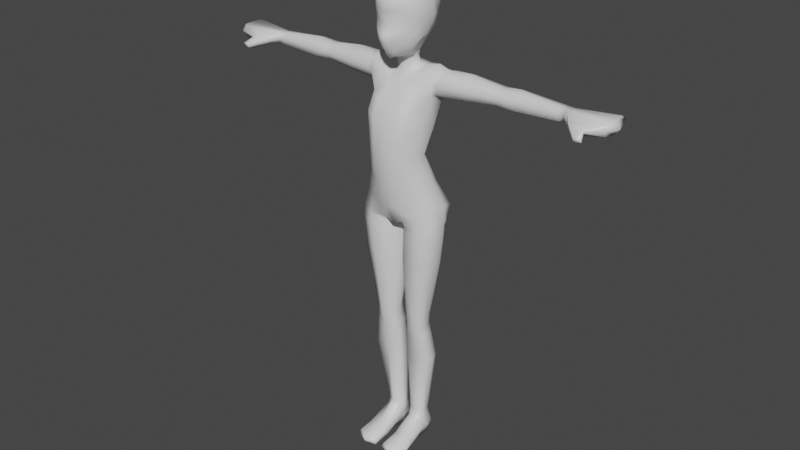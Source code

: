 # Source: Player.blend  (saved by Blender 3.3.6; exported with 4.5.12 LTS)
import bpy
from mathutils import Matrix  # noqa: F401  (used for matrix-valued properties, if any)

bpy.ops.wm.read_factory_settings(use_empty=True)
scene = bpy.context.scene
scene.name = 'Scene'

# ---- collections
col_collection = bpy.data.collections.new('Collection'); scene.collection.children.link(col_collection)

# ---- materials (node trees are filled in below, after node groups)
mat_material = bpy.data.materials.new('Material')
mat_material.alpha_threshold = 0.0
mat_material.use_transparent_shadow = False
mat_material.line_color = (0.0, 0.0, 0.0, 1.0)

# ---- material node trees
mat_material.use_nodes = True; mat_material.node_tree.nodes.clear()
_N = mat_material.node_tree.nodes; _L = mat_material.node_tree.links
n0 = _N.new('ShaderNodeOutputMaterial'); n0.name = 'Material Output'; n0.location = (300, 300)
n1 = _N.new('ShaderNodeBsdfPrincipled'); n1.name = 'Principled BSDF'; n1.location = (10, 300)
n1.distribution = 'GGX'
n1.subsurface_method = 'BURLEY'
n1.inputs[2].default_value = 0.4
n1.inputs[3].default_value = 1.45
n1.inputs[27].default_value = (0.0, 0.0, 0.0, 1.0)
n1.inputs[28].default_value = 1.0
_L.new(n1.outputs[0], n0.inputs[0])
n0.is_active_output = True

# ---- world
world_world = bpy.data.worlds.new('World'); scene.world = world_world
world_world.use_nodes = True; world_world.node_tree.nodes.clear()
_N = world_world.node_tree.nodes; _L = world_world.node_tree.links
n0 = _N.new('ShaderNodeOutputWorld'); n0.name = 'World Output'; n0.location = (300, 300)
n1 = _N.new('ShaderNodeBackground'); n1.name = 'Background'; n1.location = (10, 300)
n1.inputs[0].default_value = (0.05088, 0.05088, 0.05088, 1.0)
_L.new(n1.outputs[0], n0.inputs[0])
n0.is_active_output = True
world_world.color = (0.05088, 0.05088, 0.05088)
world_world.use_sun_shadow = False
world_world.sun_shadow_jitter_overblur = 0.0

# ---- meshes
me_cube = bpy.data.meshes.new('Cube')
me_cube.from_pydata([(0.06097, 0.03437, 0.001042), (0.06725, -0.04068, 0.002918), (0.02633, 0.03135, 0.0006572), (0.0266, -0.04566, 0.001026), (0.1205, 0.02755, 0.7784), (0.1218, -0.05674, 0.7954), (0.0, 0.03871, 0.7755), (0.0, -0.07765, 0.7712), (0.03263, -0.07331, 0.7821), (0.02483, 0.03827, 0.767), (0.03136, -0.06638, 0.7479), (0.02444, 0.03751, 0.7355), (0.1163, 0.0231, 0.7514), (0.1222, -0.06329, 0.7497), (0.118, 0.02314, 0.7685), (0.122, -0.05999, 0.777), (0.03263, -0.0653, 0.7627), (0.02719, 0.0347, 0.7542), (0.06291, 0.02424, 0.06939), (0.02107, 0.02467, 0.06841), (0.01969, -0.02449, 0.06512), (0.06896, -0.01969, 0.0682), (0.02799, -0.04734, 0.451), (0.02717, -0.0429, 0.3998), (0.02872, -0.04444, 0.421), (0.02743, 0.01624, 0.3942), (0.03291, 0.01245, 0.4592), (0.03075, 0.01113, 0.4222), (0.07945, 0.008221, 0.3927), (0.08032, 0.00457, 0.4599), (0.07565, 0.00461, 0.4216), (0.08468, -0.04527, 0.3974), (0.08635, -0.04745, 0.4581), (0.0828, -0.04738, 0.4225), (0.0849, -0.1351, -0.0007118), (0.01572, -0.1471, -0.002115), (0.08505, -0.1351, 0.02019), (0.01802, -0.1464, 0.02098), (0.07566, -0.01551, 0.03644), (0.01731, -0.04957, 0.02525), (0.02162, 0.02858, 0.0328), (0.06757, 0.03305, 0.03619), (0.09204, -0.139, 0.009849), (0.01341, -0.1517, 0.01049), (0.01766, -0.01245, 0.08854), (0.06138, 0.02226, 0.08836), (0.02319, 0.02314, 0.08851), (0.06777, -0.01317, 0.08737), (0.116, 0.04424, 0.8222), (0.1135, -0.05011, 0.8426), (0.0, 0.06341, 0.8104), (-1.333e-17, -0.102, 0.835), (0.02766, -0.1015, 0.8346), (0.02197, 0.07015, 0.806), (0.1073, 0.03168, 1.235), (0.1177, -0.02332, 1.234), (0.0, 0.04468, 1.221), (0.0, -0.06045, 1.192), (0.02431, -0.06043, 1.194), (0.02371, 0.04209, 1.219), (-5.506e-17, -0.006673, 0.982), (-6.527e-17, -0.1251, 0.9776), (0.02715, -0.1248, 0.9837), (0.02347, -0.006261, 0.9831), (0.06864, -0.01574, 0.9913), (0.07608, -0.07485, 0.9963), (-4.107e-17, 0.03154, 0.8954), (-4.607e-17, -0.1144, 0.9018), (0.02883, -0.1109, 0.907), (0.02653, 0.03369, 0.893), (0.09042, 0.007942, 0.9044), (0.09265, -0.06474, 0.9189), (0.0988, 0.03244, 1.17), (0.09746, -0.03202, 1.168), (0.0, 0.01763, 1.112), (0.0, -0.1128, 1.099), (0.0332, -0.1208, 1.101), (0.02407, 0.02359, 1.12), (0.3092, 0.03675, 1.183), (0.3098, 0.03583, 1.227), (0.3098, -0.008085, 1.185), (0.3099, -0.005184, 1.226), (0.0423, 0.04416, 0.001038), (0.04232, -0.04626, -4.079e-05), (0.04284, 0.03572, 0.06796), (0.08041, -0.07893, 0.7989), (0.07522, 0.04756, 0.7659), (0.04494, -0.03667, 0.07671), (0.07423, 0.04192, 0.7325), (0.08297, -0.08044, 0.7525), (0.07485, 0.04185, 0.7528), (0.08258, -0.07869, 0.7798), (0.0575, -0.06041, 0.4615), (0.05573, -0.05728, 0.4227), (0.05492, -0.05061, 0.3936), (0.05728, 0.0237, 0.4591), (0.05525, 0.02394, 0.4199), (0.0561, 0.03143, 0.3947), (0.04593, -0.1561, -0.001395), (0.04781, -0.1598, 0.0211), (0.04815, -0.1636, 0.01022), (0.04373, 0.05162, 0.03227), (0.04424, -0.02134, 0.09154), (0.04205, 0.03455, 0.088), (0.07323, -0.07778, 0.8417), (0.07359, 0.07269, 0.806), (0.06495, -0.05034, 1.214), (0.06053, 0.03971, 1.222), (0.04847, -0.008815, 0.9864), (0.05521, -0.1077, 0.9882), (0.06254, -0.09163, 0.9126), (0.06177, 0.02868, 0.8959), (0.05539, 0.02861, 1.134), (0.06693, -0.1029, 1.111), (0.06574, -0.0002033, 0.0003255), (0.01539, -0.008073, 0.7631), (0.02262, -0.004246, -0.0001602), (0.1333, -0.005121, 0.7864), (0.0, -0.00492, 0.7594), (0.1335, -0.01111, 0.7551), (0.01151, -0.00904, 0.7406), (0.01363, -0.008402, 0.7529), (0.1326, -0.009276, 0.7742), (0.06879, 0.003413, 0.06992), (0.01292, 0.00075, 0.06802), (0.08905, -0.02092, 0.4573), (0.08547, -0.02129, 0.423), (0.08957, -0.01988, 0.3965), (0.01893, -0.01879, 0.4013), (0.02206, -0.01988, 0.4231), (0.01995, -0.02046, 0.4491), (0.07512, 0.004893, 0.03439), (0.01693, -0.005822, 0.0361), (0.01326, 0.002044, 0.09109), (0.06633, 0.004226, 0.09198), (0.1292, 0.002402, 0.8346), (0.129, 0.003009, 1.245), (0.08328, -0.03902, 0.995), (0.1036, -0.02359, 0.9133), (0.1104, 0.003753, 1.158), (0.3101, 0.01675, 1.231), (0.3094, 0.01666, 1.177), (0.04241, -0.00327, 0.0001892), (0.0, -0.1085, 1.302), (0.1019, 0.04607, 1.201), (0.1101, -0.03865, 1.206), (0.0, 0.03522, 1.169), (0.0, -0.09221, 1.147), (0.03351, -0.09889, 1.149), (0.02601, 0.03809, 1.174), (0.309, 0.04928, 1.207), (0.3097, -0.01532, 1.206), (0.06107, 0.04331, 1.184), (0.06461, -0.07713, 1.163), (0.3036, -0.008363, 1.185), (0.09896, -0.01859, 1.245), (0.06067, -0.02262, 1.236), (0.08934, 0.02267, 1.247), (0.05423, 0.02521, 1.243), (0.1002, 0.003138, 1.254), (0.05611, 0.003069, 1.244), (0.02048, -0.02897, 1.222), (0.0, -0.03584, 1.22), (0.01845, 0.02153, 1.251), (0.0, 0.027, 1.254), (0.03212, 0.0004374, 1.241), (0.02369, -0.03022, 1.265), (0.0, -0.03813, 1.263), (0.01942, 0.0122, 1.275), (0.0, 0.01992, 1.279), (0.03289, -0.002625, 1.271), (0.02966, -0.03904, 1.283), (0.0, -0.04812, 1.274), (0.02255, 0.01442, 1.294), (0.0, 0.02585, 1.295), (0.03736, -0.002245, 1.286), (0.0, -0.0874, 1.273), (0.0, -0.1201, 1.341), (0.0, -0.1039, 1.369), (0.0, -0.1098, 1.405), (0.0, -0.1118, 1.438), (0.0, -0.08242, 1.48), (0.0, -0.04054, 1.495), (0.0, -0.002418, 1.502), (0.0, 0.04963, 1.481), (0.0, 0.0705, 1.455), (0.0, 0.07387, 1.426), (0.0, 0.07481, 1.389), (0.0, 0.05263, 1.343), (0.0301, -0.001844, 1.495), (0.05875, -0.002004, 1.476), (0.07838, -0.0005273, 1.44), (0.08178, 0.002245, 1.394), (0.07209, 0.002384, 1.36), (0.02985, -0.04045, 1.488), (0.02966, 0.04847, 1.469), (0.05652, 0.04519, 1.447), (0.05802, -0.04071, 1.469), (0.02729, -0.08169, 1.473), (0.04907, -0.07652, 1.455), (0.07642, -0.03722, 1.437), (0.06779, -0.06883, 1.431), (0.02177, -0.1068, 1.436), (0.03532, -0.1002, 1.436), (0.02129, -0.1066, 1.408), (0.01697, -0.09813, 1.373), (0.01281, -0.1163, 1.336), (0.01314, -0.1042, 1.305), (0.01735, -0.08155, 1.278), (0.039, -0.09743, 1.413), (0.03579, -0.08992, 1.381), (0.07105, -0.06275, 1.391), (0.07804, -0.02959, 1.394), (0.07208, -0.02835, 1.365), (0.07008, -0.03159, 1.334), (0.05413, -0.0584, 1.301), (0.0, -0.09795, 1.287), (0.01592, -0.09258, 1.293), (0.04982, -0.07596, 1.318), (0.06283, -0.06125, 1.343), (0.06542, -0.05935, 1.366), (0.03582, -0.09328, 1.323), (0.04368, -0.08895, 1.343), (0.04909, -0.08386, 1.36), (0.0, -0.1152, 1.318), (0.01204, -0.1111, 1.32), (0.02354, -0.1058, 1.327), (0.02662, -0.1047, 1.337), (0.02905, -0.1037, 1.351), (0.0, -0.114, 1.348), (0.01366, -0.1115, 1.346), (0.0, -0.09603, 1.462), (0.02407, -0.09369, 1.456), (0.04266, -0.0873, 1.447), (0.05446, -0.08161, 1.421), (0.05404, -0.07774, 1.387), (0.06157, -0.002919, 1.331), (0.04694, -0.002743, 1.306), (0.04971, -0.03803, 1.307), (0.0, -0.06715, 1.274), (0.02289, -0.05877, 1.277), (0.05069, -0.04743, 1.299), (0.0, 0.04388, 1.323), (0.0, 0.06357, 1.366), (0.03333, 0.06627, 1.446), (0.03787, 0.06444, 1.429), (0.04118, 0.06195, 1.399), (0.03768, 0.05528, 1.372), (0.03215, 0.04422, 1.349), (0.02646, 0.0327, 1.323), (0.07083, 0.03902, 1.416), (0.06926, 0.03611, 1.382), (0.06652, 0.0302, 1.356), (0.05388, 0.01994, 1.327), (0.04022, 0.01346, 1.306), (0.4887, 0.03998, 1.207), (0.4881, 0.03503, 1.221), (0.4825, -0.004869, 1.208), (0.4882, 0.003088, 1.224), (0.4884, 0.01779, 1.224), (0.4856, 0.01741, 1.184), (0.491, -0.00646, 1.19), (0.4873, 0.03628, 1.19), (0.5119, 0.04304, 1.207), (0.3047, -0.005235, 1.226), (0.3045, 0.03598, 1.227), (0.3028, 0.03666, 1.183), (0.3032, 0.01658, 1.177), (0.3051, 0.01662, 1.231), (0.3032, 0.04909, 1.207), (0.3042, -0.01554, 1.206), (0.2989, -0.005291, 1.226), (0.2956, 0.03657, 1.183), (0.2966, -0.008674, 1.185), (0.2986, 0.03614, 1.227), (0.2962, 0.01648, 1.177), (0.2995, 0.01647, 1.231), (0.2966, 0.04887, 1.207), (0.298, -0.01579, 1.206), (0.5009, 0.04074, 1.208), (0.4998, 0.03465, 1.22), (0.4965, -0.005172, 1.211), (0.4996, 0.00214, 1.224), (0.4996, 0.01715, 1.222), (0.4969, 0.01721, 1.186), (0.4973, -0.005617, 1.193), (0.5003, 0.0359, 1.192), (0.6366, 0.07037, 1.211), (0.5116, 0.03501, 1.219), (0.5036, -0.009363, 1.211), (0.5091, -0.002546, 1.225), (0.5108, 0.0165, 1.222), (0.5059, 0.01706, 1.187), (0.5057, -0.007039, 1.195), (0.513, 0.03661, 1.192), (0.5392, -0.03804, 1.196), (0.6396, 0.04726, 1.227), (0.6366, -0.03499, 1.211), (0.6392, -0.01972, 1.227), (0.6458, 0.01056, 1.226), (0.6379, 0.01734, 1.185), (0.6381, -0.02384, 1.191), (0.6379, 0.04952, 1.189), (0.6554, 0.01096, 1.205), (0.5385, -0.0395, 1.206), (0.5816, -0.03592, 1.184), (0.537, -0.03192, 1.186), (0.5818, -0.03774, 1.195), (0.584, -0.04114, 1.204), (0.5746, -0.07271, 1.18), (0.5747, -0.07284, 1.19), (0.5948, -0.06236, 1.175), (0.5732, -0.06081, 1.174), (0.5974, -0.07162, 1.182), (0.5939, -0.07274, 1.19), (0.1256, -0.02332, 1.233), (0.1094, 0.03423, 1.176), (0.1053, -0.02693, 1.173), (0.1221, 0.03035, 1.234), (0.1193, 0.005905, 1.163), (0.1407, 0.003331, 1.244), (0.1143, 0.0478, 1.205), (0.1175, -0.03846, 1.207), (0.1122, -0.02468, 1.174), (0.1353, 0.0323, 1.236), (0.1262, 0.007354, 1.166), (0.147, 0.004461, 1.243), (0.1244, 0.0499, 1.206), (0.124, -0.03847, 1.207), (0.1328, -0.02316, 1.234), (0.1179, 0.0352, 1.177), (0.01963, -0.09053, 0.0315), (0.07741, -0.09539, 0.03373), (0.01581, -0.09036, -0.0005885), (0.07883, -0.1007, -0.0008422), (0.08533, -0.08846, 0.01918), (0.01444, -0.09294, 0.01805), (0.04407, -0.09891, -0.002447), (0.04628, -0.0924, 0.03651), (0.09597, -0.03635, 0.3051), (0.01569, -0.02618, 0.3027), (0.09277, 0.0178, 0.3062), (0.02612, 0.02647, 0.3057), (0.05405, -0.03576, 0.2998), (0.05681, 0.05636, 0.306), (0.01477, -0.008701, 0.3035), (0.1065, -0.01243, 0.3107), (0.02113, 0.03854, 0.6504), (0.02318, -0.06066, 0.6534), (0.114, -0.06124, 0.6568), (0.1084, 0.01818, 0.6487), (0.0752, -0.07621, 0.6585), (0.06904, 0.04212, 0.6484), (0.009216, -0.01244, 0.6551), (0.1233, -0.01326, 0.6516), (-2.753e-17, 0.005075, 1.055), (-3.263e-17, -0.1233, 1.043), (0.02966, -0.1255, 1.047), (0.02449, 0.008985, 1.058), (0.08771, 0.005505, 1.073), (0.09041, -0.06332, 1.078), (0.06039, -0.1071, 1.055), (0.05269, 0.007053, 1.062), (0.09885, -0.02116, 1.074), (0.2006, -0.01776, 1.178), (0.1952, 0.04007, 1.235), (0.1992, 0.01264, 1.171), (0.2015, 0.01434, 1.244), (0.1922, 0.0552, 1.207), (0.2011, -0.02857, 1.206), (0.201, -0.01434, 1.232), (0.1911, 0.03763, 1.179), (0.3561, 0.01696, 1.237), (0.3565, -0.00314, 1.229), (0.3567, 0.03696, 1.18), (0.3562, 0.04714, 1.207), (0.3564, 0.03594, 1.23), (0.3569, -0.007749, 1.184), (0.3563, -0.01263, 1.207), (0.3572, 0.017, 1.17)], [], [(136, 54, 157, 159), (142, 116, 2, 82), (156, 155, 159, 160), (91, 85, 8, 16), (344, 97, 28, 341), (122, 117, 5, 15), (90, 86, 4, 14), (118, 115, 8, 7), (354, 119, 13, 349), (346, 127, 31, 339), (121, 120, 10, 16), (132, 116, 3, 39), (115, 121, 16, 8), (88, 90, 14, 12), (119, 122, 15, 13), (89, 91, 16, 10), (353, 130, 22, 348), (338, 331, 37, 99), (352, 88, 12, 350), (351, 89, 10, 348), (92, 22, 24, 93), (93, 24, 23, 94), (125, 32, 33, 126), (126, 33, 31, 127), (95, 29, 30, 96), (96, 30, 28, 97), (128, 23, 24, 129), (129, 24, 22, 130), (343, 94, 23, 340), (133, 124, 20, 44), (131, 123, 21, 38), (101, 84, 18, 41), (100, 99, 37, 43), (336, 333, 35, 43), (335, 332, 36, 42), (337, 334, 34, 98), (334, 335, 42, 34), (331, 336, 43, 37), (98, 100, 43, 35), (82, 101, 41, 0), (114, 131, 38, 1), (124, 132, 39, 20), (345, 133, 44, 340), (87, 102, 44, 20), (123, 134, 47, 21), (84, 103, 45, 18), (6, 50, 53, 9), (85, 104, 52, 8), (8, 52, 51, 7), (117, 135, 49, 5), (86, 105, 48, 4), (146, 56, 59, 149), (153, 106, 58, 148), (148, 58, 57, 147), (270, 154, 80, 151), (152, 107, 54, 144), (111, 108, 64, 70), (138, 137, 65, 71), (68, 62, 61, 67), (110, 109, 62, 68), (66, 60, 63, 69), (50, 66, 69, 53), (104, 110, 68, 52), (52, 68, 67, 51), (135, 138, 71, 49), (105, 111, 70, 48), (362, 112, 72, 359), (363, 139, 73, 360), (357, 76, 75, 356), (361, 113, 76, 357), (355, 74, 77, 358), (375, 376, 256, 255), (269, 265, 79, 150), (268, 264, 81, 140), (267, 266, 78, 141), (360, 73, 113, 361), (358, 77, 112, 362), (53, 69, 111, 105), (49, 71, 110, 104), (71, 65, 109, 110), (69, 63, 108, 111), (149, 59, 107, 152), (145, 55, 106, 153), (9, 53, 105, 86), (5, 49, 104, 85), (19, 46, 103, 84), (21, 47, 102, 87), (2, 40, 101, 82), (34, 42, 100, 98), (333, 337, 98, 35), (42, 36, 99, 100), (40, 19, 84, 101), (339, 31, 94, 343), (27, 96, 97, 25), (26, 95, 96, 27), (33, 93, 94, 31), (32, 92, 93, 33), (349, 13, 89, 351), (347, 11, 88, 352), (332, 338, 99, 36), (13, 15, 91, 89), (11, 17, 90, 88), (17, 9, 86, 90), (342, 25, 97, 344), (15, 5, 85, 91), (114, 142, 82, 0), (107, 158, 157, 54), (160, 159, 157, 158), (1, 83, 142, 114), (154, 267, 141, 80), (265, 268, 140, 79), (376, 372, 259, 256), (359, 72, 139, 363), (48, 70, 138, 135), (70, 64, 137, 138), (4, 48, 135, 117), (18, 45, 134, 123), (342, 46, 133, 345), (19, 40, 132, 124), (0, 41, 131, 114), (41, 18, 123, 131), (46, 19, 124, 133), (27, 129, 130, 26), (25, 128, 129, 27), (30, 126, 127, 28), (29, 125, 126, 30), (347, 26, 130, 353), (12, 14, 122, 119), (9, 17, 121, 115), (40, 2, 116, 132), (17, 11, 120, 121), (341, 28, 127, 346), (350, 12, 119, 354), (6, 9, 115, 118), (14, 4, 117, 122), (83, 3, 116, 142), (106, 55, 155, 156), (372, 373, 258, 259), (73, 145, 153, 113), (77, 149, 152, 112), (266, 269, 150, 78), (374, 375, 255, 262), (112, 152, 144, 72), (264, 270, 151, 81), (76, 148, 147, 75), (113, 153, 148, 76), (74, 146, 149, 77), (55, 136, 159, 155), (58, 106, 156, 161), (57, 58, 161, 162), (158, 107, 59, 163), (164, 163, 59, 56), (160, 158, 163, 165), (161, 156, 160, 165), (161, 165, 170, 166), (165, 163, 168, 170), (163, 164, 169, 168), (162, 161, 166, 167), (168, 169, 174, 173), (170, 168, 173, 175), (167, 166, 171, 172), (166, 170, 175, 171), (182, 194, 189, 183), (195, 184, 183, 189), (190, 196, 195, 189), (197, 190, 189, 194), (181, 198, 194, 182), (199, 197, 194, 198), (200, 191, 190, 197), (199, 201, 200, 197), (231, 232, 198, 181), (233, 199, 198, 232), (179, 204, 202, 180), (178, 205, 204, 179), (229, 230, 205, 178), (224, 225, 206, 177), (216, 217, 207, 143), (209, 203, 202, 204), (234, 201, 199, 233), (205, 210, 209, 204), (235, 234, 209, 210), (212, 200, 201, 211), (212, 192, 191, 200), (176, 208, 217, 216), (218, 217, 208, 215), (214, 219, 218, 215), (213, 220, 219, 214), (213, 193, 192, 212), (211, 220, 213, 212), (221, 207, 217, 218), (219, 222, 221, 218), (220, 223, 222, 219), (143, 207, 225, 224), (226, 225, 207, 221), (222, 227, 226, 221), (223, 228, 227, 222), (227, 206, 225, 226), (177, 206, 230, 229), (228, 230, 206, 227), (211, 201, 234, 235), (209, 234, 233, 203), (203, 233, 232, 202), (180, 202, 232, 231), (228, 210, 205, 230), (223, 235, 210, 228), (220, 211, 235, 223), (214, 236, 193, 213), (238, 237, 236, 214), (239, 240, 208, 176), (171, 175, 237, 238), (241, 240, 171, 238), (215, 208, 240, 241), (172, 171, 240, 239), (214, 215, 241, 238), (185, 184, 195, 244), (186, 185, 244, 245), (187, 186, 245, 246), (243, 187, 246, 247), (188, 243, 247, 248), (242, 188, 248, 249), (253, 254, 173, 249), (245, 244, 195, 196), (250, 196, 190, 191), (246, 245, 196, 250), (251, 250, 191, 192), (252, 251, 192, 193), (253, 252, 193, 236), (247, 246, 250, 251), (248, 247, 251, 252), (249, 248, 252, 253), (254, 253, 236, 237), (254, 237, 175, 173), (174, 242, 249, 173), (257, 261, 285, 281), (258, 257, 281, 282), (261, 260, 284, 285), (260, 262, 286, 284), (378, 377, 261, 257), (377, 379, 260, 261), (379, 374, 262, 260), (373, 378, 257, 258), (271, 278, 270, 264), (272, 277, 269, 266), (274, 276, 268, 265), (273, 275, 267, 154), (275, 272, 266, 267), (276, 271, 264, 268), (277, 274, 265, 269), (278, 273, 154, 270), (369, 364, 273, 278), (368, 365, 274, 277), (367, 370, 271, 276), (366, 371, 272, 275), (364, 366, 275, 273), (365, 367, 276, 274), (371, 368, 277, 272), (370, 369, 278, 271), (283, 282, 290, 291), (280, 283, 291, 288), (281, 285, 293, 289), (282, 281, 289, 290), (256, 259, 283, 280), (259, 258, 282, 283), (255, 256, 280, 279), (262, 255, 279, 286), (290, 289, 295, 304), (293, 292, 300, 301), (292, 294, 302, 300), (294, 263, 287, 302), (279, 280, 288, 263), (286, 279, 263, 294), (284, 286, 294, 292), (285, 284, 292, 293), (303, 299, 298, 297), (287, 296, 299, 303), (302, 287, 303, 300), (300, 303, 297, 301), (298, 290, 304, 308), (288, 291, 299, 296), (291, 290, 298, 299), (263, 288, 296, 287), (305, 307, 313, 311), (308, 304, 310, 314), (289, 293, 306, 295), (293, 301, 305, 306), (297, 298, 308, 307), (301, 297, 307, 305), (310, 309, 313, 314), (309, 312, 311, 313), (295, 306, 312, 309), (304, 295, 309, 310), (307, 308, 314, 313), (306, 305, 311, 312), (55, 145, 322, 315), (72, 144, 321, 316), (54, 136, 320, 318), (73, 139, 319, 317), (139, 72, 316, 319), (136, 55, 315, 320), (144, 54, 321), (145, 73, 317, 322), (315, 322, 328, 329), (316, 321, 327, 330), (318, 320, 326, 324), (317, 319, 325, 323), (319, 316, 330, 325), (320, 315, 329, 326), (321, 318, 327), (322, 317, 323, 328), (21, 87, 338, 332), (3, 83, 337, 333), (20, 39, 336, 331), (1, 38, 335, 334), (83, 1, 334, 337), (38, 21, 332, 335), (39, 3, 333, 336), (87, 20, 331, 338), (45, 341, 346, 134), (25, 342, 345, 128), (46, 342, 344, 103), (47, 339, 343, 102), (128, 345, 340, 23), (102, 343, 340, 44), (134, 346, 339, 47), (103, 344, 341, 45), (29, 350, 354, 125), (11, 347, 353, 120), (26, 347, 352, 95), (32, 349, 351, 92), (92, 351, 348, 22), (95, 352, 350, 29), (120, 353, 348, 10), (125, 354, 349, 32), (64, 359, 363, 137), (63, 358, 362, 108), (65, 360, 361, 109), (60, 355, 358, 63), (109, 361, 357, 62), (62, 357, 356, 61), (137, 363, 360, 65), (108, 362, 359, 64), (329, 328, 369, 370), (330, 327, 368, 371), (324, 326, 367, 365), (323, 325, 366, 364), (325, 330, 371, 366), (326, 329, 370, 367), (327, 324, 365, 368), (328, 323, 364, 369), (81, 151, 378, 373), (141, 78, 374, 379), (80, 141, 379, 377), (151, 80, 377, 378), (78, 150, 375, 374), (140, 81, 373, 372), (79, 140, 372, 376), (150, 79, 376, 375), (321, 54, 318), (327, 318, 324)])
me_cube.polygons.foreach_set('use_smooth', [True] * 359)
_uv = me_cube.uv_layers.new(name='UVMap')
_uv.uv.foreach_set('vector', [0.0, 0.0, 0.0, 0.0, 0.0, 0.0, 0.0, 0.0, 0.375, 0.625, 0.375, 0.625, 0.375, 0.5, 0.375, 0.5, 0.5858, 0.75, 0.5858, 0.75, 0.5858, 0.75, 0.5858, 0.75, 0.4975, 0.75, 0.5, 0.75, 0.5, 0.75, 0.4975, 0.75, 0.4202, 0.5, 0.4353, 0.5, 0.4353, 0.5, 0.4202, 0.5, 0.4975, 0.625, 0.5, 0.625, 0.5, 0.75, 0.4975, 0.75, 0.4975, 0.5, 0.5, 0.5, 0.5, 0.5, 0.4975, 0.5, 0.0, 0.0, 0.0, 0.0, 0.0, 0.0, 0.0, 0.0, 0.4792, 0.625, 0.4949, 0.625, 0.4949, 0.75, 0.4792, 0.75, 0.4202, 0.625, 0.4353, 0.625, 0.4353, 0.75, 0.4202, 0.75, 0.0, 0.0, 0.0, 0.0, 0.0, 0.0, 0.0, 0.0, 0.0, 0.0, 0.0, 0.0, 0.0, 0.0, 0.0, 0.0, 0.0, 0.0, 0.0, 0.0, 0.0, 0.0, 0.0, 0.0, 0.4949, 0.5, 0.4975, 0.5, 0.4975, 0.5, 0.4949, 0.5, 0.4949, 0.625, 0.4975, 0.625, 0.4975, 0.75, 0.4949, 0.75, 0.4949, 0.75, 0.4975, 0.75, 0.4975, 0.75, 0.4949, 0.75, 0.0, 0.0, 0.0, 0.0, 0.0, 0.0, 0.0, 0.0, 0.3863, 0.75, 0.3863, 0.75, 0.3863, 0.75, 0.3863, 0.75, 0.4792, 0.5, 0.4949, 0.5, 0.4949, 0.5, 0.4792, 0.5, 0.4792, 0.75, 0.4949, 0.75, 0.4949, 0.75, 0.4792, 0.75, 0.4413, 0.75, 0.4413, 0.75, 0.4383, 0.75, 0.4383, 0.75, 0.4383, 0.75, 0.4383, 0.75, 0.4353, 0.75, 0.4353, 0.75, 0.4413, 0.625, 0.4413, 0.75, 0.4383, 0.75, 0.4383, 0.625, 0.4383, 0.625, 0.4383, 0.75, 0.4353, 0.75, 0.4353, 0.625, 0.4413, 0.5, 0.4413, 0.5, 0.4383, 0.5, 0.4383, 0.5, 0.4383, 0.5, 0.4383, 0.5, 0.4353, 0.5, 0.4353, 0.5, 0.0, 0.0, 0.0, 0.0, 0.0, 0.0, 0.0, 0.0, 0.0, 0.0, 0.0, 0.0, 0.0, 0.0, 0.0, 0.0, 0.4202, 0.75, 0.4353, 0.75, 0.4353, 0.75, 0.4202, 0.75, 0.0, 0.0, 0.0, 0.0, 0.0, 0.0, 0.0, 0.0, 0.3806, 0.625, 0.3863, 0.625, 0.3863, 0.75, 0.3806, 0.75, 0.3806, 0.5, 0.3863, 0.5, 0.3863, 0.5, 0.3806, 0.5, 0.3806, 0.75, 0.3863, 0.75, 0.3863, 0.75, 0.3806, 0.75, 0.0, 0.0, 0.0, 0.0, 0.0, 0.0, 0.0, 0.0, 0.3806, 0.75, 0.3863, 0.75, 0.3863, 0.75, 0.3806, 0.75, 0.375, 0.75, 0.375, 0.75, 0.375, 0.75, 0.375, 0.75, 0.375, 0.75, 0.3806, 0.75, 0.3806, 0.75, 0.375, 0.75, 0.0, 0.0, 0.0, 0.0, 0.0, 0.0, 0.0, 0.0, 0.375, 0.75, 0.3806, 0.75, 0.3806, 0.75, 0.375, 0.75, 0.375, 0.5, 0.3806, 0.5, 0.3806, 0.5, 0.375, 0.5, 0.375, 0.625, 0.3806, 0.625, 0.3806, 0.75, 0.375, 0.75, 0.0, 0.0, 0.0, 0.0, 0.0, 0.0, 0.0, 0.0, 0.0, 0.0, 0.0, 0.0, 0.0, 0.0, 0.0, 0.0, 0.3863, 0.75, 0.3895, 0.75, 0.3895, 0.75, 0.3863, 0.75, 0.3863, 0.625, 0.3895, 0.625, 0.3895, 0.75, 0.3863, 0.75, 0.3863, 0.5, 0.3895, 0.5, 0.3895, 0.5, 0.3863, 0.5, 0.5, 0.5, 0.5143, 0.5, 0.5143, 0.5, 0.5, 0.5, 0.5, 0.75, 0.5143, 0.75, 0.5143, 0.75, 0.5, 0.75, 0.5, 0.75, 0.5143, 0.75, 0.5143, 0.75, 0.5, 0.75, 0.5, 0.625, 0.5143, 0.625, 0.5143, 0.75, 0.5, 0.75, 0.5, 0.5, 0.5143, 0.5, 0.5143, 0.5, 0.5, 0.5, 0.5768, 0.5, 0.5858, 0.5, 0.5858, 0.5, 0.5768, 0.5, 0.5768, 0.75, 0.5858, 0.75, 0.5858, 0.75, 0.5768, 0.75, 0.5768, 0.75, 0.5858, 0.75, 0.5858, 0.75, 0.5768, 0.75, 0.5768, 0.75, 0.5679, 0.75, 0.5679, 0.75, 0.5768, 0.75, 0.5768, 0.5, 0.5858, 0.5, 0.5858, 0.5, 0.5768, 0.5, 0.5321, 0.5, 0.55, 0.5, 0.55, 0.5, 0.5321, 0.5, 0.5321, 0.625, 0.55, 0.625, 0.55, 0.75, 0.5321, 0.75, 0.5321, 0.75, 0.55, 0.75, 0.55, 0.75, 0.5321, 0.75, 0.5321, 0.75, 0.55, 0.75, 0.55, 0.75, 0.5321, 0.75, 0.5321, 0.5, 0.55, 0.5, 0.55, 0.5, 0.5321, 0.5, 0.5143, 0.5, 0.5321, 0.5, 0.5321, 0.5, 0.5143, 0.5, 0.5143, 0.75, 0.5321, 0.75, 0.5321, 0.75, 0.5143, 0.75, 0.5143, 0.75, 0.5321, 0.75, 0.5321, 0.75, 0.5143, 0.75, 0.5143, 0.625, 0.5321, 0.625, 0.5321, 0.75, 0.5143, 0.75, 0.5143, 0.5, 0.5321, 0.5, 0.5321, 0.5, 0.5143, 0.5, 0.5589, 0.5, 0.5679, 0.5, 0.5679, 0.5, 0.5589, 0.5, 0.5589, 0.625, 0.5679, 0.625, 0.5679, 0.75, 0.5589, 0.75, 0.5589, 0.75, 0.5679, 0.75, 0.5679, 0.75, 0.5589, 0.75, 0.5589, 0.75, 0.5679, 0.75, 0.5679, 0.75, 0.5589, 0.75, 0.5589, 0.5, 0.5679, 0.5, 0.5679, 0.5, 0.5589, 0.5, 0.5768, 0.5, 0.5858, 0.5, 0.5858, 0.5, 0.5768, 0.5, 0.5768, 0.5, 0.5858, 0.5, 0.5858, 0.5, 0.5768, 0.5, 0.5858, 0.625, 0.5858, 0.75, 0.5858, 0.75, 0.5858, 0.625, 0.5679, 0.625, 0.5679, 0.5, 0.5679, 0.5, 0.5679, 0.625, 0.5589, 0.75, 0.5679, 0.75, 0.5679, 0.75, 0.5589, 0.75, 0.5589, 0.5, 0.5679, 0.5, 0.5679, 0.5, 0.5589, 0.5, 0.5143, 0.5, 0.5321, 0.5, 0.5321, 0.5, 0.5143, 0.5, 0.5143, 0.75, 0.5321, 0.75, 0.5321, 0.75, 0.5143, 0.75, 0.5321, 0.75, 0.55, 0.75, 0.55, 0.75, 0.5321, 0.75, 0.5321, 0.5, 0.55, 0.5, 0.55, 0.5, 0.5321, 0.5, 0.5768, 0.5, 0.5858, 0.5, 0.5858, 0.5, 0.5768, 0.5, 0.5768, 0.75, 0.5858, 0.75, 0.5858, 0.75, 0.5768, 0.75, 0.5, 0.5, 0.5143, 0.5, 0.5143, 0.5, 0.5, 0.5, 0.5, 0.75, 0.5143, 0.75, 0.5143, 0.75, 0.5, 0.75, 0.3863, 0.5, 0.3895, 0.5, 0.3895, 0.5, 0.3863, 0.5, 0.3863, 0.75, 0.3895, 0.75, 0.3895, 0.75, 0.3863, 0.75, 0.375, 0.5, 0.3806, 0.5, 0.3806, 0.5, 0.375, 0.5, 0.375, 0.75, 0.3806, 0.75, 0.3806, 0.75, 0.375, 0.75, 0.375, 0.75, 0.375, 0.75, 0.375, 0.75, 0.375, 0.75, 0.3806, 0.75, 0.3863, 0.75, 0.3863, 0.75, 0.3806, 0.75, 0.3806, 0.5, 0.3863, 0.5, 0.3863, 0.5, 0.3806, 0.5, 0.4202, 0.75, 0.4353, 0.75, 0.4353, 0.75, 0.4202, 0.75, 0.4383, 0.5, 0.4383, 0.5, 0.4353, 0.5, 0.4353, 0.5, 0.4413, 0.5, 0.4413, 0.5, 0.4383, 0.5, 0.4383, 0.5, 0.4383, 0.75, 0.4383, 0.75, 0.4353, 0.75, 0.4353, 0.75, 0.4413, 0.75, 0.4413, 0.75, 0.4383, 0.75, 0.4383, 0.75, 0.4792, 0.75, 0.4949, 0.75, 0.4949, 0.75, 0.4792, 0.75, 0.4792, 0.5, 0.4949, 0.5, 0.4949, 0.5, 0.4792, 0.5, 0.3863, 0.75, 0.3863, 0.75, 0.3863, 0.75, 0.3863, 0.75, 0.4949, 0.75, 0.4975, 0.75, 0.4975, 0.75, 0.4949, 0.75, 0.4949, 0.5, 0.4975, 0.5, 0.4975, 0.5, 0.4949, 0.5, 0.4975, 0.5, 0.5, 0.5, 0.5, 0.5, 0.4975, 0.5, 0.4202, 0.5, 0.4353, 0.5, 0.4353, 0.5, 0.4202, 0.5, 0.4975, 0.75, 0.5, 0.75, 0.5, 0.75, 0.4975, 0.75, 0.375, 0.625, 0.375, 0.625, 0.375, 0.5, 0.375, 0.5, 0.5858, 0.5, 0.5858, 0.75, 0.5858, 0.75, 0.5858, 0.5, 0.5858, 0.75, 0.5858, 0.75, 0.5858, 0.75, 0.5858, 0.75, 0.375, 0.75, 0.375, 0.75, 0.375, 0.625, 0.375, 0.625, 0.5679, 0.75, 0.5679, 0.625, 0.5679, 0.625, 0.5679, 0.75, 0.5858, 0.5, 0.5858, 0.625, 0.5858, 0.625, 0.5858, 0.5, 0.5858, 0.5, 0.5858, 0.625, 0.5858, 0.625, 0.5858, 0.5, 0.5589, 0.5, 0.5679, 0.5, 0.5679, 0.625, 0.5589, 0.625, 0.5143, 0.5, 0.5321, 0.5, 0.5321, 0.625, 0.5143, 0.625, 0.5321, 0.5, 0.55, 0.5, 0.55, 0.625, 0.5321, 0.625, 0.5, 0.5, 0.5143, 0.5, 0.5143, 0.625, 0.5, 0.625, 0.3863, 0.5, 0.3895, 0.5, 0.3895, 0.625, 0.3863, 0.625, 0.0, 0.0, 0.0, 0.0, 0.0, 0.0, 0.0, 0.0, 0.0, 0.0, 0.0, 0.0, 0.0, 0.0, 0.0, 0.0, 0.375, 0.5, 0.3806, 0.5, 0.3806, 0.625, 0.375, 0.625, 0.3806, 0.5, 0.3863, 0.5, 0.3863, 0.625, 0.3806, 0.625, 0.0, 0.0, 0.0, 0.0, 0.0, 0.0, 0.0, 0.0, 0.0, 0.0, 0.0, 0.0, 0.0, 0.0, 0.0, 0.0, 0.0, 0.0, 0.0, 0.0, 0.0, 0.0, 0.0, 0.0, 0.4383, 0.5, 0.4383, 0.625, 0.4353, 0.625, 0.4353, 0.5, 0.4413, 0.5, 0.4413, 0.625, 0.4383, 0.625, 0.4383, 0.5, 0.0, 0.0, 0.0, 0.0, 0.0, 0.0, 0.0, 0.0, 0.4949, 0.5, 0.4975, 0.5, 0.4975, 0.625, 0.4949, 0.625, 0.0, 0.0, 0.0, 0.0, 0.0, 0.0, 0.0, 0.0, 0.0, 0.0, 0.0, 0.0, 0.0, 0.0, 0.0, 0.0, 0.0, 0.0, 0.0, 0.0, 0.0, 0.0, 0.0, 0.0, 0.4202, 0.5, 0.4353, 0.5, 0.4353, 0.625, 0.4202, 0.625, 0.4792, 0.5, 0.4949, 0.5, 0.4949, 0.625, 0.4792, 0.625, 0.0, 0.0, 0.0, 0.0, 0.0, 0.0, 0.0, 0.0, 0.4975, 0.5, 0.5, 0.5, 0.5, 0.625, 0.4975, 0.625, 0.375, 0.75, 0.375, 0.75, 0.375, 0.625, 0.375, 0.625, 0.5858, 0.75, 0.5858, 0.75, 0.5858, 0.75, 0.5858, 0.75, 0.5858, 0.625, 0.5858, 0.75, 0.5858, 0.75, 0.5858, 0.625, 0.5679, 0.75, 0.5768, 0.75, 0.5768, 0.75, 0.5679, 0.75, 0.5679, 0.5, 0.5768, 0.5, 0.5768, 0.5, 0.5679, 0.5, 0.5679, 0.5, 0.5768, 0.5, 0.5768, 0.5, 0.5679, 0.5, 0.5679, 0.5, 0.5768, 0.5, 0.5768, 0.5, 0.5679, 0.5, 0.5679, 0.5, 0.5768, 0.5, 0.5768, 0.5, 0.5679, 0.5, 0.5858, 0.75, 0.5768, 0.75, 0.5768, 0.75, 0.5858, 0.75, 0.5679, 0.75, 0.5768, 0.75, 0.5768, 0.75, 0.5679, 0.75, 0.5679, 0.75, 0.5768, 0.75, 0.5768, 0.75, 0.5679, 0.75, 0.5679, 0.5, 0.5768, 0.5, 0.5768, 0.5, 0.5679, 0.5, 0.0, 0.0, 0.0, 0.0, 0.0, 0.0, 0.0, 0.0, 0.0, 0.0, 0.0, 0.0, 0.0, 0.0, 0.0, 0.0, 0.0, 0.0, 0.0, 0.0, 0.0, 0.0, 0.0, 0.0, 0.0, 0.0, 0.0, 0.0, 0.0, 0.0, 0.0, 0.0, 0.0, 0.0, 0.0, 0.0, 0.0, 0.0, 0.0, 0.0, 0.0, 0.0, 0.0, 0.0, 0.0, 0.0, 0.0, 0.0, 0.0, 0.0, 0.0, 0.0, 0.0, 0.0, 0.0, 0.0, 0.0, 0.0, 0.0, 0.0, 0.0, 0.0, 0.0, 0.0, 0.0, 0.0, 0.0, 0.0, 0.0, 0.0, 0.0, 0.0, 0.0, 0.0, 0.0, 0.0, 0.0, 0.0, 0.0, 0.0, 0.0, 0.0, 0.0, 0.0, 0.0, 0.0, 0.0, 0.0, 0.0, 0.0, 0.0, 0.0, 0.0, 0.0, 0.0, 0.0, 0.0, 0.0, 0.0, 0.0, 0.0, 0.0, 0.0, 0.0, 0.0, 0.0, 0.0, 0.0, 0.0, 0.0, 0.0, 0.0, 0.0, 0.0, 0.0, 0.0, 0.0, 0.0, 0.0, 0.0, 0.0, 0.0, 0.0, 0.0, 0.0, 0.0, 0.0, 0.0, 0.0, 0.0, 0.0, 0.0, 0.0, 0.0, 0.0, 0.0, 0.0, 0.0, 0.0, 0.0, 0.0, 0.0, 0.0, 0.0, 0.0, 0.0, 0.0, 0.0, 0.0, 0.0, 0.0, 0.0, 0.0, 0.0, 0.0, 0.0, 0.0, 0.0, 0.0, 0.0, 0.0, 0.0, 0.0, 0.0, 0.0, 0.0, 0.0, 0.0, 0.0, 0.0, 0.0, 0.0, 0.0, 0.0, 0.0, 0.0, 0.0, 0.0, 0.0, 0.0, 0.0, 0.0, 0.0, 0.0, 0.0, 0.0, 0.0, 0.0, 0.0, 0.0, 0.0, 0.0, 0.0, 0.0, 0.0, 0.0, 0.0, 0.0, 0.0, 0.0, 0.0, 0.0, 0.0, 0.0, 0.0, 0.0, 0.0, 0.0, 0.0, 0.0, 0.0, 0.0, 0.0, 0.0, 0.0, 0.0, 0.0, 0.0, 0.0, 0.0, 0.0, 0.0, 0.0, 0.0, 0.0, 0.0, 0.0, 0.0, 0.0, 0.0, 0.0, 0.0, 0.0, 0.0, 0.0, 0.0, 0.0, 0.0, 0.0, 0.0, 0.0, 0.0, 0.0, 0.0, 0.0, 0.0, 0.0, 0.0, 0.0, 0.0, 0.0, 0.0, 0.0, 0.0, 0.0, 0.0, 0.0, 0.0, 0.0, 0.0, 0.0, 0.0, 0.0, 0.0, 0.0, 0.0, 0.0, 0.0, 0.0, 0.0, 0.0, 0.0, 0.0, 0.0, 0.0, 0.0, 0.0, 0.0, 0.0, 0.0, 0.0, 0.0, 0.0, 0.0, 0.0, 0.0, 0.0, 0.0, 0.0, 0.0, 0.0, 0.0, 0.0, 0.0, 0.0, 0.0, 0.0, 0.0, 0.0, 0.0, 0.0, 0.0, 0.0, 0.0, 0.0, 0.0, 0.0, 0.0, 0.0, 0.0, 0.0, 0.0, 0.0, 0.0, 0.0, 0.0, 0.0, 0.0, 0.0, 0.0, 0.0, 0.0, 0.0, 0.0, 0.0, 0.0, 0.0, 0.0, 0.0, 0.0, 0.0, 0.0, 0.0, 0.0, 0.0, 0.0, 0.0, 0.0, 0.0, 0.0, 0.0, 0.0, 0.0, 0.0, 0.0, 0.0, 0.0, 0.0, 0.0, 0.0, 0.0, 0.0, 0.0, 0.0, 0.0, 0.0, 0.0, 0.0, 0.0, 0.0, 0.0, 0.0, 0.0, 0.0, 0.0, 0.0, 0.0, 0.0, 0.0, 0.0, 0.0, 0.0, 0.0, 0.0, 0.0, 0.0, 0.0, 0.0, 0.0, 0.0, 0.0, 0.0, 0.0, 0.0, 0.0, 0.0, 0.0, 0.0, 0.0, 0.0, 0.0, 0.0, 0.0, 0.0, 0.0, 0.0, 0.0, 0.0, 0.0, 0.0, 0.0, 0.0, 0.0, 0.0, 0.0, 0.0, 0.0, 0.0, 0.0, 0.0, 0.0, 0.0, 0.0, 0.0, 0.0, 0.0, 0.0, 0.0, 0.0, 0.0, 0.0, 0.0, 0.0, 0.0, 0.0, 0.0, 0.0, 0.0, 0.0, 0.0, 0.0, 0.0, 0.0, 0.0, 0.0, 0.0, 0.0, 0.0, 0.0, 0.0, 0.0, 0.0, 0.0, 0.0, 0.0, 0.0, 0.0, 0.0, 0.0, 0.0, 0.0, 0.0, 0.0, 0.0, 0.0, 0.0, 0.0, 0.0, 0.0, 0.0, 0.0, 0.0, 0.0, 0.0, 0.0, 0.0, 0.0, 0.0, 0.0, 0.0, 0.0, 0.0, 0.0, 0.0, 0.0, 0.0, 0.0, 0.0, 0.0, 0.0, 0.0, 0.0, 0.0, 0.0, 0.0, 0.0, 0.0, 0.0, 0.0, 0.0, 0.0, 0.0, 0.0, 0.0, 0.0, 0.0, 0.0, 0.0, 0.0, 0.0, 0.0, 0.0, 0.0, 0.0, 0.0, 0.0, 0.0, 0.0, 0.0, 0.0, 0.0, 0.0, 0.0, 0.0, 0.0, 0.0, 0.0, 0.0, 0.0, 0.0, 0.0, 0.0, 0.0, 0.0, 0.0, 0.0, 0.0, 0.0, 0.0, 0.0, 0.0, 0.0, 0.0, 0.0, 0.0, 0.0, 0.0, 0.0, 0.0, 0.0, 0.0, 0.0, 0.0, 0.0, 0.0, 0.0, 0.0, 0.0, 0.0, 0.0, 0.0, 0.0, 0.0, 0.0, 0.0, 0.0, 0.0, 0.0, 0.0, 0.0, 0.0, 0.0, 0.0, 0.0, 0.0, 0.0, 0.0, 0.0, 0.0, 0.0, 0.0, 0.0, 0.0, 0.0, 0.0, 0.0, 0.0, 0.0, 0.0, 0.0, 0.0, 0.0, 0.0, 0.0, 0.0, 0.0, 0.0, 0.0, 0.0, 0.0, 0.0, 0.0, 0.0, 0.0, 0.0, 0.0, 0.0, 0.0, 0.0, 0.0, 0.0, 0.0, 0.0, 0.0, 0.0, 0.0, 0.0, 0.0, 0.0, 0.0, 0.0, 0.0, 0.0, 0.0, 0.0, 0.0, 0.0, 0.0, 0.0, 0.0, 0.0, 0.0, 0.0, 0.0, 0.0, 0.0, 0.0, 0.0, 0.0, 0.0, 0.0, 0.0, 0.0, 0.0, 0.0, 0.0, 0.0, 0.0, 0.0, 0.0, 0.0, 0.0, 0.0, 0.0, 0.0, 0.0, 0.0, 0.0, 0.0, 0.0, 0.0, 0.0, 0.0, 0.0, 0.0, 0.0, 0.0, 0.0, 0.0, 0.0, 0.0, 0.0, 0.0, 0.0, 0.0, 0.0, 0.0, 0.0, 0.0, 0.0, 0.0, 0.0, 0.0, 0.0, 0.0, 0.0, 0.0, 0.0, 0.0, 0.0, 0.0, 0.0, 0.0, 0.0, 0.0, 0.0, 0.0, 0.0, 0.5768, 0.75, 0.5679, 0.75, 0.5679, 0.75, 0.5768, 0.75, 0.5858, 0.75, 0.5768, 0.75, 0.5768, 0.75, 0.5858, 0.75, 0.5679, 0.75, 0.5679, 0.625, 0.5679, 0.625, 0.5679, 0.75, 0.5679, 0.625, 0.5679, 0.5, 0.5679, 0.5, 0.5679, 0.625, 0.5768, 0.75, 0.5679, 0.75, 0.5679, 0.75, 0.5768, 0.75, 0.5679, 0.75, 0.5679, 0.625, 0.5679, 0.625, 0.5679, 0.75, 0.5679, 0.625, 0.5679, 0.5, 0.5679, 0.5, 0.5679, 0.625, 0.5858, 0.75, 0.5768, 0.75, 0.5768, 0.75, 0.5858, 0.75, 0.5858, 0.75, 0.5768, 0.75, 0.5768, 0.75, 0.5858, 0.75, 0.5679, 0.5, 0.5768, 0.5, 0.5768, 0.5, 0.5679, 0.5, 0.5858, 0.5, 0.5858, 0.625, 0.5858, 0.625, 0.5858, 0.5, 0.5679, 0.75, 0.5679, 0.625, 0.5679, 0.625, 0.5679, 0.75, 0.5679, 0.625, 0.5679, 0.5, 0.5679, 0.5, 0.5679, 0.625, 0.5858, 0.625, 0.5858, 0.75, 0.5858, 0.75, 0.5858, 0.625, 0.5768, 0.5, 0.5858, 0.5, 0.5858, 0.5, 0.5768, 0.5, 0.5768, 0.75, 0.5679, 0.75, 0.5679, 0.75, 0.5768, 0.75, 0.5768, 0.75, 0.5679, 0.75, 0.5679, 0.75, 0.5768, 0.75, 0.5768, 0.5, 0.5858, 0.5, 0.5858, 0.5, 0.5768, 0.5, 0.5858, 0.625, 0.5858, 0.75, 0.5858, 0.75, 0.5858, 0.625, 0.5679, 0.625, 0.5679, 0.5, 0.5679, 0.5, 0.5679, 0.625, 0.5679, 0.75, 0.5679, 0.625, 0.5679, 0.625, 0.5679, 0.75, 0.5858, 0.5, 0.5858, 0.625, 0.5858, 0.625, 0.5858, 0.5, 0.5679, 0.5, 0.5768, 0.5, 0.5768, 0.5, 0.5679, 0.5, 0.5858, 0.75, 0.5768, 0.75, 0.5768, 0.75, 0.5858, 0.75, 0.5858, 0.625, 0.5858, 0.75, 0.5858, 0.75, 0.5858, 0.625, 0.5858, 0.5, 0.5858, 0.625, 0.5858, 0.625, 0.5858, 0.5, 0.5768, 0.75, 0.5679, 0.75, 0.5679, 0.75, 0.5768, 0.75, 0.5858, 0.75, 0.5768, 0.75, 0.5768, 0.75, 0.5858, 0.75, 0.5858, 0.5, 0.5858, 0.625, 0.5858, 0.625, 0.5858, 0.5, 0.5858, 0.625, 0.5858, 0.75, 0.5858, 0.75, 0.5858, 0.625, 0.5768, 0.5, 0.5858, 0.5, 0.5858, 0.5, 0.5768, 0.5, 0.5679, 0.5, 0.5768, 0.5, 0.5768, 0.5, 0.5679, 0.5, 0.5858, 0.75, 0.5768, 0.75, 0.5768, 0.75, 0.5858, 0.75, 0.5679, 0.75, 0.5679, 0.625, 0.5679, 0.625, 0.5679, 0.75, 0.5679, 0.625, 0.5679, 0.5, 0.5679, 0.5, 0.5679, 0.625, 0.5679, 0.5, 0.5768, 0.5, 0.5768, 0.5, 0.5679, 0.5, 0.5768, 0.5, 0.5858, 0.5, 0.5858, 0.5, 0.5768, 0.5, 0.5679, 0.5, 0.5768, 0.5, 0.5768, 0.5, 0.5679, 0.5, 0.5679, 0.625, 0.5679, 0.5, 0.5679, 0.5, 0.5679, 0.625, 0.5679, 0.75, 0.5679, 0.625, 0.5679, 0.625, 0.5679, 0.75, 0.5768, 0.625, 0.5858, 0.625, 0.5858, 0.75, 0.5768, 0.75, 0.5768, 0.5, 0.5858, 0.5, 0.5858, 0.625, 0.5768, 0.625, 0.5679, 0.5, 0.5768, 0.5, 0.5768, 0.625, 0.5679, 0.625, 0.5679, 0.625, 0.5768, 0.625, 0.5768, 0.75, 0.5679, 0.75, 0.5858, 0.75, 0.5858, 0.75, 0.5858, 0.75, 0.5858, 0.75, 0.5858, 0.5, 0.5858, 0.625, 0.5858, 0.625, 0.5858, 0.5, 0.5858, 0.625, 0.5858, 0.75, 0.5858, 0.75, 0.5858, 0.625, 0.5768, 0.5, 0.5858, 0.5, 0.5858, 0.5, 0.5768, 0.5, 0.5679, 0.75, 0.5768, 0.75, 0.5768, 0.75, 0.5679, 0.75, 0.5858, 0.75, 0.5858, 0.75, 0.5858, 0.75, 0.5858, 0.75, 0.5768, 0.75, 0.5679, 0.75, 0.5679, 0.75, 0.5768, 0.75, 0.5679, 0.75, 0.5679, 0.75, 0.5679, 0.75, 0.5679, 0.75, 0.5768, 0.75, 0.5858, 0.75, 0.5858, 0.75, 0.5768, 0.75, 0.5679, 0.75, 0.5768, 0.75, 0.5768, 0.75, 0.5679, 0.75, 0.5858, 0.75, 0.5768, 0.75, 0.5768, 0.75, 0.5858, 0.75, 0.5768, 0.75, 0.5679, 0.75, 0.5679, 0.75, 0.5768, 0.75, 0.5768, 0.75, 0.5679, 0.75, 0.5679, 0.75, 0.5768, 0.75, 0.5858, 0.75, 0.5768, 0.75, 0.5768, 0.75, 0.5858, 0.75, 0.5768, 0.75, 0.5858, 0.75, 0.5858, 0.75, 0.5768, 0.75, 0.5679, 0.75, 0.5679, 0.75, 0.5679, 0.75, 0.5679, 0.75, 0.5858, 0.75, 0.5768, 0.75, 0.5768, 0.75, 0.5858, 0.75, 0.5679, 0.5, 0.5768, 0.5, 0.5768, 0.5, 0.5679, 0.5, 0.5858, 0.5, 0.5858, 0.625, 0.5858, 0.625, 0.5858, 0.5, 0.5679, 0.75, 0.5679, 0.625, 0.5679, 0.625, 0.5679, 0.75, 0.5679, 0.625, 0.5679, 0.5, 0.5679, 0.5, 0.5679, 0.625, 0.5858, 0.625, 0.5858, 0.75, 0.5858, 0.75, 0.5858, 0.625, 0.5768, 0.5, 0.5858, 0.5, 0.5768, 0.5, 0.5768, 0.75, 0.5679, 0.75, 0.5679, 0.75, 0.5768, 0.75, 0.5858, 0.75, 0.5768, 0.75, 0.5768, 0.75, 0.5858, 0.75, 0.5679, 0.5, 0.5768, 0.5, 0.5768, 0.5, 0.5679, 0.5, 0.5858, 0.5, 0.5858, 0.625, 0.5858, 0.625, 0.5858, 0.5, 0.5679, 0.75, 0.5679, 0.625, 0.5679, 0.625, 0.5679, 0.75, 0.5679, 0.625, 0.5679, 0.5, 0.5679, 0.5, 0.5679, 0.625, 0.5858, 0.625, 0.5858, 0.75, 0.5858, 0.75, 0.5858, 0.625, 0.5768, 0.5, 0.5858, 0.5, 0.5768, 0.5, 0.5768, 0.75, 0.5679, 0.75, 0.5679, 0.75, 0.5768, 0.75, 0.3863, 0.75, 0.3863, 0.75, 0.3863, 0.75, 0.3863, 0.75, 0.375, 0.75, 0.375, 0.75, 0.375, 0.75, 0.375, 0.75, 0.0, 0.0, 0.0, 0.0, 0.0, 0.0, 0.0, 0.0, 0.375, 0.75, 0.3806, 0.75, 0.3806, 0.75, 0.375, 0.75, 0.375, 0.75, 0.375, 0.75, 0.375, 0.75, 0.375, 0.75, 0.3806, 0.75, 0.3863, 0.75, 0.3863, 0.75, 0.3806, 0.75, 0.0, 0.0, 0.0, 0.0, 0.0, 0.0, 0.0, 0.0, 0.3863, 0.75, 0.3863, 0.75, 0.3863, 0.75, 0.3863, 0.75, 0.3895, 0.5, 0.4202, 0.5, 0.4202, 0.625, 0.3895, 0.625, 0.0, 0.0, 0.0, 0.0, 0.0, 0.0, 0.0, 0.0, 0.3895, 0.5, 0.4202, 0.5, 0.4202, 0.5, 0.3895, 0.5, 0.3895, 0.75, 0.4202, 0.75, 0.4202, 0.75, 0.3895, 0.75, 0.0, 0.0, 0.0, 0.0, 0.0, 0.0, 0.0, 0.0, 0.3895, 0.75, 0.4202, 0.75, 0.4202, 0.75, 0.3895, 0.75, 0.3895, 0.625, 0.4202, 0.625, 0.4202, 0.75, 0.3895, 0.75, 0.3895, 0.5, 0.4202, 0.5, 0.4202, 0.5, 0.3895, 0.5, 0.4413, 0.5, 0.4792, 0.5, 0.4792, 0.625, 0.4413, 0.625, 0.0, 0.0, 0.0, 0.0, 0.0, 0.0, 0.0, 0.0, 0.4413, 0.5, 0.4792, 0.5, 0.4792, 0.5, 0.4413, 0.5, 0.4413, 0.75, 0.4792, 0.75, 0.4792, 0.75, 0.4413, 0.75, 0.4413, 0.75, 0.4792, 0.75, 0.4792, 0.75, 0.4413, 0.75, 0.4413, 0.5, 0.4792, 0.5, 0.4792, 0.5, 0.4413, 0.5, 0.0, 0.0, 0.0, 0.0, 0.0, 0.0, 0.0, 0.0, 0.4413, 0.625, 0.4792, 0.625, 0.4792, 0.75, 0.4413, 0.75, 0.55, 0.5, 0.5589, 0.5, 0.5589, 0.625, 0.55, 0.625, 0.55, 0.5, 0.5589, 0.5, 0.5589, 0.5, 0.55, 0.5, 0.55, 0.75, 0.5589, 0.75, 0.5589, 0.75, 0.55, 0.75, 0.55, 0.5, 0.5589, 0.5, 0.5589, 0.5, 0.55, 0.5, 0.55, 0.75, 0.5589, 0.75, 0.5589, 0.75, 0.55, 0.75, 0.55, 0.75, 0.5589, 0.75, 0.5589, 0.75, 0.55, 0.75, 0.55, 0.625, 0.5589, 0.625, 0.5589, 0.75, 0.55, 0.75, 0.55, 0.5, 0.5589, 0.5, 0.5589, 0.5, 0.55, 0.5, 0.5858, 0.75, 0.5768, 0.75, 0.5768, 0.75, 0.5858, 0.75, 0.5679, 0.5, 0.5768, 0.5, 0.5768, 0.5, 0.5679, 0.5, 0.5858, 0.5, 0.5858, 0.625, 0.5858, 0.625, 0.5858, 0.5, 0.5679, 0.75, 0.5679, 0.625, 0.5679, 0.625, 0.5679, 0.75, 0.5679, 0.625, 0.5679, 0.5, 0.5679, 0.5, 0.5679, 0.625, 0.5858, 0.625, 0.5858, 0.75, 0.5858, 0.75, 0.5858, 0.625, 0.5768, 0.5, 0.5858, 0.5, 0.5858, 0.5, 0.5768, 0.5, 0.5768, 0.75, 0.5679, 0.75, 0.5679, 0.75, 0.5768, 0.75, 0.5858, 0.75, 0.5768, 0.75, 0.5768, 0.75, 0.5858, 0.75, 0.5679, 0.625, 0.5679, 0.5, 0.5679, 0.5, 0.5679, 0.625, 0.5679, 0.75, 0.5679, 0.625, 0.5679, 0.625, 0.5679, 0.75, 0.5768, 0.75, 0.5679, 0.75, 0.5679, 0.75, 0.5768, 0.75, 0.5679, 0.5, 0.5768, 0.5, 0.5768, 0.5, 0.5679, 0.5, 0.5858, 0.625, 0.5858, 0.75, 0.5858, 0.75, 0.5858, 0.625, 0.5858, 0.5, 0.5858, 0.625, 0.5858, 0.625, 0.5858, 0.5, 0.5768, 0.5, 0.5858, 0.5, 0.5858, 0.5, 0.5768, 0.5, 0.5768, 0.5, 0.5858, 0.5, 0.5858, 0.5, 0.5768, 0.5, 0.5858, 0.5, 0.5858, 0.5])
me_cube.materials.append(mat_material)
me_cube.use_remesh_preserve_volume = False
me_cube.use_remesh_preserve_attributes = False
me_cube.use_mirror_x = True
me_cube.use_mirror_vertex_groups = False
me_cube.update()
arm_x = bpy.data.armatures.new('アーマチュア')  # bones are not reproduced

# ---- objects
ob_x = bpy.data.objects.new('メッシュ_身体', me_cube)
ob_x_1 = bpy.data.objects.new('アーマチュア', arm_x)
ob_x_2 = bpy.data.objects.new('エンプティ', None)
ob_001 = bpy.data.objects.new('エンプティ.001', None)
ob_002 = bpy.data.objects.new('エンプティ.002', None)

# ---- transforms, parenting, visibility, modifiers, constraints
ob_x.parent = ob_x_1
ob_x.location = (0.0, 0.0, 0.0)
ob_x.lock_rotations_4d = False
ob_x.empty_display_type = 'ARROWS'
ob_x.lineart.crease_threshold = 0.0
ob_x.use_mesh_mirror_x = True
_vg = ob_x.vertex_groups.new(name='Hip')
for _i, _w in zip([4, 5, 6, 7, 8, 9, 10, 11, 12, 13, 14, 15, 16, 17, 48, 49, 50, 51, 52, 53, 54, 55, 56, 57, 58, 59, 60, 61, 62, 63, 64, 65, 66, 67, 68, 69, 70, 71, 72, 73, 74, 75, 76, 77, 78, 79, 80, 81, 85, 86, 88, 89, 90, 91, 104, 105, 106, 107, 108, 109, 110, 111, 112, 113, 115, 117, 118, 121, 122, 135, 136, 137, 138, 139, 140, 141, 144, 145, 146, 147, 148, 149, 150, 151, 152, 153, 154, 155, 156, 157, 158, 159, 160, 161, 162, 255, 256, 257, 258, 259, 260, 261, 262, 263, 264, 265, 266, 267, 268, 269, 270, 271, 272, 273, 274, 275, 276, 277, 278, 279, 280, 281, 282, 283, 284, 285, 286, 287, 288, 289, 290, 291, 292, 293, 294, 295, 296, 297, 298, 299, 300, 301, 302, 303, 304, 305, 306, 307, 308, 309, 310, 311, 312, 313, 314, 315, 316, 317, 318, 319, 320, 321, 322, 323, 324, 325, 326, 327, 328, 329, 330, 356, 357, 358, 359, 360, 362, 363, 364, 365, 368, 369, 370], [0.4087, 0.5445, 1.0, 1.0, 1.0, 0.4736, 0.06427, 0.09213, 0.06101, 0.2502, 0.2139, 0.4093, 0.3237, 0.1334, 0.8019, 0.8839, 1.0, 0.8799, 0.8913, 0.8657, 0.0, 0.0, 0.0, 0.0, 0.0, 0.0, 0.0, 0.0, 0.0, 0.0, 0.0097, 0.001928, 0.6301, 0.5851, 0.5618, 0.6178, 0.696, 0.5912, 0.0, 0.0, 0.0, 0.0, 0.0, 0.0, 0.0, 0.0, 0.0, 0.0, 0.7213, 0.4398, 0.05124, 0.306, 0.1966, 0.4732, 0.8815, 0.7829, 0.0, 0.0, 0.0, 0.0, 0.5661, 0.705, 0.0, 0.0, 1.0, 0.7944, 1.0, 0.4148, 0.2181, 0.8915, 0.002232, 0.008127, 0.6613, 0.0, 0.0, 0.0, 0.0, 0.0, 0.0, 0.0, 0.0, 0.0, 0.0, 0.0, 0.0, 0.0, 0.0, 0.0, 0.0, 0.0, 0.0, 0.0, 9.388e-06, 0.0, 0.0, 0.0, 0.0, 0.0, 0.0, 0.0, 0.0, 0.0, 0.0, 0.0, 0.0, 0.0, 0.0, 0.0, 0.0, 0.0, 0.0, 0.0, 0.0, 0.0, 0.0, 0.0, 0.0, 0.0, 0.0, 0.0, 0.0, 0.0, 0.0, 0.0, 0.0, 0.0, 0.0, 0.0, 0.0, 0.0, 0.0, 0.0, 0.0, 0.0, 0.0, 0.0, 0.0, 0.0, 0.0, 0.0, 0.0, 0.0, 0.0, 0.0, 0.0, 0.0, 0.0, 0.0, 0.0, 0.0, 0.0, 0.0, 0.0, 0.0, 0.0, 0.0, 0.0, 0.0, 0.0, 0.0, 0.0, 0.0, 0.0, 0.0, 0.0001085, 0.0, 0.0, 0.0, 0.0, 0.0, 0.0, 0.0, 0.0, 0.0, 0.0, 0.003372, 0.0, 0.0, 0.0, 5.577e-05, 0.005282, 0.0001513, 0.0]): _vg.add([_i], _w, 'REPLACE')
_vg = ob_x.vertex_groups.new(name='Leg.L')
for _i, _w in zip([0, 1, 2, 3, 4, 5, 6, 7, 8, 9, 10, 11, 12, 13, 14, 15, 16, 17, 18, 19, 20, 21, 22, 23, 24, 25, 26, 27, 28, 29, 30, 31, 32, 33, 34, 35, 36, 37, 38, 39, 40, 41, 42, 43, 44, 45, 46, 47, 48, 53, 85, 86, 88, 89, 90, 91, 92, 93, 95, 96, 105, 117, 119, 120, 121, 122, 125, 126, 129, 130, 347, 348, 349, 350, 351, 352, 353, 354], [0.0, 0.0, 0.0, 0.0, 0.5913, 0.4555, 0.0, 0.0, 0.0, 0.5264, 0.9357, 0.9079, 0.939, 0.7498, 0.7861, 0.5907, 0.6763, 0.8666, 0.0, 0.0, 0.0, 0.0, 1.0, 0.0, 0.5637, 0.0, 1.0, 1.0, 0.0, 1.0, 1.0, 0.0, 1.0, 0.6372, 0.0, 0.0, 0.0, 0.0, 0.0, 0.0, 0.0, 0.0, 0.0, 0.0, 0.0, 0.0, 0.0, 0.0, 0.137, 0.1343, 0.2787, 0.5602, 0.9488, 0.694, 0.8034, 0.5268, 1.0, 0.6004, 1.0, 1.0, 0.2171, 0.2056, 1.0, 1.0, 0.5852, 0.7819, 1.0, 0.8186, 0.7819, 1.0, 1.0, 1.0, 1.0, 1.0, 1.0, 1.0, 1.0, 1.0]): _vg.add([_i], _w, 'REPLACE')
_vg = ob_x.vertex_groups.new(name='Leg.R')
_vg = ob_x.vertex_groups.new(name='Leg01.L')
for _i, _w in zip([0, 1, 2, 3, 18, 19, 20, 21, 23, 24, 25, 28, 31, 33, 34, 35, 36, 37, 38, 39, 40, 41, 42, 43, 44, 45, 46, 47, 84, 93, 94, 97, 102, 103, 123, 124, 126, 127, 128, 129, 133, 134, 339, 340, 341, 342, 343, 344, 345, 346], [0.0, 0.0, 0.0, 0.0, 0.8682, 0.7153, 0.0, 0.0, 1.0, 0.4363, 1.0, 1.0, 1.0, 0.3628, 0.0, 0.0, 0.0, 0.0, 0.0, 0.0, 0.0, 0.0, 0.0, 0.0, 1.0, 1.0, 1.0, 1.0, 0.7917, 0.3996, 1.0, 1.0, 1.0, 1.0, 0.4341, 0.3576, 0.1814, 1.0, 1.0, 0.2181, 1.0, 1.0, 1.0, 1.0, 1.0, 1.0, 1.0, 1.0, 1.0, 1.0]): _vg.add([_i], _w, 'REPLACE')
_vg = ob_x.vertex_groups.new(name='Leg01.R')
_vg = ob_x.vertex_groups.new(name='Leg02.L')
for _i, _w in zip([0, 1, 2, 3, 18, 19, 20, 21, 34, 35, 36, 37, 38, 39, 40, 41, 42, 43, 82, 83, 84, 87, 98, 99, 100, 101, 114, 116, 123, 124, 131, 132, 142, 331, 332, 333, 334, 335, 336, 337, 338], [1.0, 1.0, 1.0, 1.0, 0.1318, 0.2847, 1.0, 1.0, 1.0, 1.0, 1.0, 1.0, 1.0, 1.0, 1.0, 1.0, 1.0, 1.0, 1.0, 1.0, 0.2083, 1.0, 1.0, 1.0, 1.0, 1.0, 1.0, 1.0, 0.5659, 0.6424, 1.0, 1.0, 1.0, 1.0, 1.0, 1.0, 1.0, 1.0, 1.0, 1.0, 1.0]): _vg.add([_i], _w, 'REPLACE')
_vg = ob_x.vertex_groups.new(name='Leg02.R')
_vg = ob_x.vertex_groups.new(name='Spine.01')
for _i, _w in zip([48, 49, 51, 52, 54, 55, 56, 57, 58, 59, 60, 61, 62, 63, 64, 65, 66, 67, 68, 69, 70, 71, 72, 73, 74, 75, 76, 77, 78, 79, 80, 81, 104, 106, 107, 108, 109, 110, 111, 112, 113, 135, 136, 137, 138, 139, 140, 141, 143, 144, 145, 146, 147, 148, 149, 150, 151, 152, 153, 154, 155, 156, 157, 158, 159, 160, 161, 162, 163, 164, 165, 166, 167, 168, 169, 170, 171, 172, 173, 174, 175, 176, 177, 178, 179, 180, 181, 182, 183, 184, 185, 186, 187, 188, 189, 190, 191, 192, 193, 194, 195, 196, 197, 198, 199, 200, 201, 202, 203, 204, 205, 206, 207, 208, 209, 210, 211, 212, 213, 214, 215, 216, 217, 218, 219, 220, 221, 222, 223, 224, 225, 226, 227, 228, 229, 230, 231, 232, 233, 234, 235, 236, 237, 238, 239, 240, 241, 242, 243, 244, 245, 246, 247, 248, 249, 250, 251, 252, 253, 254, 255, 256, 257, 258, 259, 260, 261, 262, 263, 264, 265, 266, 267, 268, 269, 270, 271, 272, 273, 274, 275, 276, 277, 278, 279, 280, 281, 282, 283, 284, 285, 286, 287, 288, 289, 290, 291, 292, 293, 294, 295, 296, 297, 298, 299, 300, 301, 302, 303, 304, 305, 306, 307, 308, 309, 310, 311, 312, 313, 314, 315, 316, 317, 318, 319, 320, 321, 322, 323, 324, 325, 326, 327, 328, 329, 330, 355, 356, 357, 358, 359, 360, 361, 362, 363, 364, 365, 368, 369, 370], [0.061, 0.1161, 0.1201, 0.1087, 0.0, 0.0, 0.0, 0.0, 0.0, 0.0, 0.5953, 0.5879, 0.6686, 0.7103, 0.8557, 0.9517, 0.3699, 0.4149, 0.4382, 0.3822, 0.304, 0.4088, 0.0, 0.0, 0.0, 0.0, 0.0, 0.0, 0.0, 0.0, 0.0, 0.0, 0.1185, 0.0, 0.0, 0.7774, 0.838, 0.4339, 0.295, 0.0, 0.0, 0.1085, 0.002034, 0.9619, 0.3387, 0.0, 0.0, 0.0, 0.0, 0.0, 0.0, 0.0, 0.0, 0.0, 0.0, 0.0, 0.0, 0.0, 0.0, 0.0, 0.0, 0.0, 0.0, 0.0, 0.0, 0.0, 0.0, 0.0, 0.0, 0.0, 0.0, 0.0, 0.0, 0.0, 0.0, 0.0, 0.0, 0.0, 0.0, 0.0, 0.0, 0.0, 0.0, 0.0, 0.0, 0.0, 0.0, 0.0, 0.0, 0.0, 0.0, 0.0, 0.0, 0.0, 0.0, 0.0, 0.0, 0.0, 0.0, 0.0, 0.0, 0.0, 0.0, 0.0, 0.0, 0.0, 0.0, 0.0, 0.0, 0.0, 0.0, 0.0, 0.0, 0.0, 0.0, 0.0, 0.0, 0.0, 0.0, 0.0, 0.0, 0.0, 0.0, 0.0, 0.0, 0.0, 0.0, 0.0, 0.0, 0.0, 0.0, 0.0, 0.0, 0.0, 0.0, 0.0, 0.0, 0.0, 0.0, 0.0, 0.0, 0.0, 0.0, 0.0, 0.0, 0.0, 0.0, 0.0, 0.0, 0.0, 0.0, 0.0, 0.0, 0.0, 0.0, 0.0, 0.0, 0.0, 0.0, 0.0, 0.0, 0.0, 0.0, 0.0, 0.0, 0.0, 0.0, 0.0, 0.0, 0.0, 0.0, 0.0, 0.0, 0.0, 0.0, 0.0, 0.0, 0.0, 0.0, 0.0, 0.0, 0.0, 0.0, 0.0, 0.0, 0.0, 0.0, 0.0, 0.0, 0.0, 0.0, 0.0, 0.0, 0.0, 0.0, 0.0, 0.0, 0.0, 0.0, 0.0, 0.0, 0.0, 0.0, 0.0, 0.0, 0.0, 0.0, 0.0, 0.0, 0.0, 0.0, 0.0, 0.0, 0.0, 0.0, 0.0, 0.0, 0.0, 0.0, 0.0, 0.0, 0.0, 0.0, 0.0, 0.0, 0.0, 0.0, 0.0, 0.0, 0.0, 0.0, 0.0, 0.0, 0.0, 0.0, 0.0, 0.2479, 0.2939, 0.4275, 0.0, 0.003328, 0.0, 0.2393, 0.0, 0.0, 0.0, 5.577e-05, 0.005282, 0.001663, 0.0]): _vg.add([_i], _w, 'REPLACE')
_vg = ob_x.vertex_groups.new(name='Spine.02')
for _i, _w in zip([54, 55, 56, 57, 58, 59, 60, 61, 62, 63, 64, 65, 69, 72, 73, 74, 75, 76, 77, 78, 79, 80, 81, 106, 107, 108, 109, 112, 113, 136, 137, 139, 140, 141, 143, 144, 145, 146, 147, 148, 149, 150, 151, 152, 153, 154, 155, 156, 157, 158, 159, 160, 161, 162, 163, 164, 165, 166, 167, 168, 169, 170, 171, 172, 173, 174, 175, 176, 177, 178, 179, 180, 181, 182, 183, 184, 185, 186, 187, 188, 189, 190, 191, 192, 193, 194, 195, 196, 197, 198, 199, 200, 201, 202, 203, 204, 205, 206, 207, 208, 209, 210, 211, 212, 213, 214, 215, 216, 217, 218, 219, 220, 221, 222, 223, 224, 225, 226, 227, 228, 229, 230, 231, 232, 233, 234, 235, 236, 237, 238, 239, 240, 241, 242, 243, 244, 245, 246, 247, 248, 249, 250, 251, 252, 253, 254, 255, 256, 257, 258, 259, 260, 261, 262, 263, 264, 265, 266, 267, 268, 269, 270, 271, 272, 273, 274, 275, 276, 277, 278, 279, 280, 281, 282, 283, 284, 285, 286, 287, 288, 289, 290, 291, 292, 293, 294, 295, 296, 297, 298, 299, 300, 301, 302, 303, 304, 305, 306, 307, 308, 309, 310, 311, 312, 313, 314, 315, 316, 317, 318, 319, 320, 321, 322, 323, 324, 325, 326, 327, 328, 329, 330, 355, 356, 357, 358, 359, 360, 361, 362, 363, 364, 365, 368, 369, 370], [0.0, 0.0, 0.0, 0.0, 0.0, 0.0, 0.4047, 0.4121, 0.3314, 0.2897, 0.1346, 0.04635, 0.0, 0.1699, 0.0, 0.8257, 0.5014, 0.427, 0.6872, 0.0, 0.0, 0.0, 0.0, 0.1215, 0.0, 0.2226, 0.162, 0.4683, 0.1587, 0.0, 0.03002, 0.0, 0.0, 0.0, 0.0, 0.0, 0.0, 0.0, 0.0, 0.0, 0.0, 0.0, 0.0, 0.0, 0.0, 0.0, 0.0, 0.0, 0.0, 0.0, 0.0, 0.0, 0.0, 0.0, 0.0, 0.0, 0.0, 0.0, 0.0, 0.0, 0.0, 0.0, 0.0, 0.0, 0.0, 0.0, 0.0, 0.0, 0.0, 0.0, 0.0, 0.0, 0.0, 0.0, 0.0, 0.0, 0.0, 0.0, 0.0, 0.0, 0.0, 0.0, 0.0, 0.0, 0.0, 0.0, 0.0, 0.0, 0.0, 0.0, 0.0, 0.0, 0.0, 0.0, 0.0, 0.0, 0.0, 0.0, 0.0, 0.0, 0.0, 0.0, 0.0, 0.0, 0.0, 0.0, 0.0, 0.0, 0.0, 0.0, 0.0, 0.0, 0.0, 0.0, 0.0, 0.0, 0.0, 0.0, 0.0, 0.0, 0.0, 0.0, 0.0, 0.0, 0.0, 0.0, 0.0, 0.0, 0.0, 0.0, 0.0, 0.0, 0.0, 0.0, 0.0, 0.0, 0.0, 0.0, 0.0, 0.0, 0.0, 0.0, 0.0, 0.0, 0.0, 0.0, 0.0, 0.0, 0.0, 0.0, 0.0, 0.0, 0.0, 0.0, 0.0, 0.0, 0.0, 0.0, 0.0, 0.0, 0.0, 0.0, 0.0, 0.0, 0.0, 0.0, 0.0, 0.0, 0.0, 0.0, 0.0, 0.0, 0.0, 0.0, 0.0, 0.0, 0.0, 0.0, 0.0, 0.0, 0.0, 0.0, 0.0, 0.0, 0.0, 0.0, 0.0, 0.0, 0.0, 0.0, 0.0, 0.0, 0.0, 0.0, 0.0, 0.0, 0.0, 0.0, 0.0, 0.0, 0.0, 0.0, 0.0, 0.0, 0.0, 0.0, 0.0, 0.0001869, 0.0, 0.0, 0.0, 0.0, 0.0, 0.0, 0.0, 0.0, 0.0, 0.0, 0.0, 0.0, 0.0, 0.0, 0.7521, 0.4568, 0.4394, 1.0, 0.7176, 0.8055, 0.7607, 0.8191, 0.7881, 0.0, 5.577e-05, 0.005282, 0.0, 0.0]): _vg.add([_i], _w, 'REPLACE')
_vg = ob_x.vertex_groups.new(name='Spine.03')
for _i, _w in zip([54, 55, 56, 57, 58, 59, 72, 73, 74, 75, 76, 77, 78, 79, 80, 81, 106, 107, 112, 113, 136, 139, 140, 141, 143, 144, 145, 146, 147, 148, 149, 150, 151, 152, 153, 154, 155, 156, 157, 158, 159, 160, 161, 162, 163, 164, 165, 166, 167, 168, 169, 170, 171, 172, 173, 174, 175, 176, 177, 178, 179, 180, 181, 182, 183, 184, 185, 186, 187, 188, 189, 190, 191, 192, 193, 194, 195, 196, 197, 198, 199, 200, 201, 202, 203, 204, 205, 206, 207, 208, 209, 210, 211, 212, 213, 214, 215, 216, 217, 218, 219, 220, 221, 222, 223, 224, 225, 226, 227, 228, 229, 230, 231, 232, 233, 234, 235, 236, 237, 238, 239, 240, 241, 242, 243, 244, 245, 246, 247, 248, 249, 250, 251, 252, 253, 254, 255, 256, 257, 258, 259, 260, 261, 262, 263, 264, 265, 266, 267, 268, 269, 270, 271, 272, 273, 274, 275, 276, 277, 278, 279, 280, 281, 282, 283, 284, 285, 286, 287, 288, 289, 290, 291, 292, 293, 294, 295, 296, 297, 298, 299, 300, 301, 302, 303, 304, 305, 306, 307, 308, 309, 310, 311, 312, 313, 314, 315, 316, 317, 318, 319, 320, 321, 322, 323, 324, 325, 326, 327, 328, 329, 330, 355, 356, 357, 358, 359, 360, 361, 362, 363, 364, 366, 369, 370, 371], [0.0, 0.0, 1.0, 1.0, 1.0, 1.0, 0.3572, 0.5376, 0.1743, 0.4986, 0.573, 0.3128, 0.0, 0.0, 0.0, 0.0, 0.001961, 0.114, 0.5317, 0.8413, 0.0, 0.6317, 0.0, 0.0, 0.0, 0.0, 0.0, 1.0, 1.0, 1.0, 1.0, 0.0, 0.0, 1.0, 1.0, 0.0, 0.0, 0.0, 0.0, 0.004882, 0.0, 9.388e-06, 0.8394, 0.4421, 0.0, 0.0, 0.4703, 0.0, 0.0, 0.0, 0.0, 0.0, 0.0, 0.0, 0.0, 0.0, 0.0, 0.0, 0.0, 0.0, 0.0, 0.0, 0.0, 0.0, 0.0, 0.0, 0.0, 0.0, 0.0, 0.0, 0.0, 0.0, 0.0, 0.0, 0.0, 0.0, 0.0, 0.0, 0.0, 0.0, 0.0, 0.0, 0.0, 0.0, 0.0, 0.0, 0.0, 0.0, 0.0, 0.0, 0.0, 0.0, 0.0, 0.0, 0.0, 0.0, 0.0, 0.0, 0.0, 0.0, 0.0, 0.0, 0.0, 0.0, 0.0, 0.0, 0.0, 0.0, 0.0, 0.0, 0.0, 0.0, 0.0, 0.0, 0.0, 0.0, 0.0, 0.0, 0.0, 0.0, 0.0, 0.0, 0.0, 0.0, 0.0, 0.0, 0.0, 0.0, 0.0, 0.0, 0.0, 0.0, 0.0, 0.0, 0.0, 0.0, 0.0, 0.0, 0.0, 0.0, 0.0, 0.0, 0.0, 0.0, 0.0, 0.0, 0.0, 0.0, 0.0, 0.0, 0.0, 0.0, 0.0, 0.0, 0.0, 0.0, 0.0, 0.0, 0.0, 0.0, 0.0, 0.0, 0.0, 0.0, 0.0, 0.0, 0.0, 0.0, 0.0, 0.0, 0.0, 0.0, 0.0, 0.0, 0.0, 0.0, 0.0, 0.0, 0.0, 0.0, 0.0, 0.0, 0.0, 0.0, 0.0, 0.0, 0.0, 0.0, 0.0, 0.0, 0.0, 0.0, 0.0, 0.0, 0.0, 0.0, 0.0, 0.0, 0.1617, 0.0, 0.2124, 0.0, 0.0, 0.03867, 0.2291, 0.0, 0.1048, 0.0, 0.0, 0.006942, 0.0, 0.0, 0.0, 0.2493, 0.1331, 0.0, 0.2692, 0.1089, 0.0, 0.1809, 0.2116, 0.0, 0.0, 0.0, 0.0, 0.0]): _vg.add([_i], _w, 'REPLACE')
_vg = ob_x.vertex_groups.new(name='Shoulder.L')
for _i, _w in zip([54, 55, 56, 57, 58, 59, 64, 65, 72, 73, 75, 76, 77, 78, 79, 80, 81, 106, 107, 112, 113, 136, 137, 139, 140, 141, 144, 145, 146, 147, 148, 149, 150, 151, 152, 153, 154, 155, 156, 157, 158, 159, 160, 161, 162, 163, 164, 165, 255, 256, 257, 258, 259, 260, 261, 262, 263, 264, 265, 266, 267, 268, 269, 270, 271, 272, 273, 274, 275, 276, 277, 278, 279, 280, 281, 282, 283, 284, 285, 286, 287, 288, 289, 290, 291, 292, 293, 294, 295, 296, 297, 298, 299, 300, 301, 302, 303, 304, 305, 306, 307, 308, 309, 310, 311, 312, 313, 314, 315, 316, 317, 318, 319, 320, 321, 322, 323, 324, 325, 326, 327, 328, 329, 330, 357, 358, 359, 360, 361, 362, 363, 364, 365, 366, 368, 369, 370, 371], [0.5263, 0.3293, 0.0, 0.0, 0.0, 0.0, 0.0, 0.0, 0.3836, 0.3527, 0.0, 0.0, 0.0, 0.0, 0.0, 0.0, 0.0, 0.8765, 0.886, 0.0, 0.0, 0.6613, 0.0, 0.368, 0.0, 0.0, 0.8811, 0.7364, 0.0, 0.0, 0.0, 0.0, 0.0, 0.0, 0.0, 0.0, 0.0, 0.7601, 1.0, 0.7773, 0.9951, 0.7352, 1.0, 0.0, 0.0, 0.0, 0.0, 0.0, 0.0, 0.0, 0.0, 0.0, 0.0, 0.0, 0.0, 0.0, 0.0, 0.0, 0.0, 0.0, 0.0, 0.0, 0.0, 0.0, 0.0, 0.0, 0.0, 0.0, 0.0, 0.0, 0.0, 0.0, 0.0, 0.0, 0.0, 0.0, 0.0, 0.0, 0.0, 0.0, 0.0, 0.0, 0.0, 0.0, 0.0, 0.0, 0.0, 0.0, 0.0, 0.0, 0.0, 0.0, 0.0, 0.0, 0.0, 0.0, 0.0, 0.0, 0.0, 0.0, 0.0, 0.0, 0.0, 0.0, 0.0, 0.0, 0.0, 0.0, 0.2245, 0.3407, 0.3106, 0.02629, 0.4819, 0.345, 0.2133, 0.6774, 0.0, 0.0001085, 0.1961, 0.0, 0.1574, 0.7792, 0.0, 0.2138, 0.0, 0.0, 0.0, 0.0, 0.0, 0.0, 0.0, 0.0, 5.577e-05, 0.0, 0.0, 0.0, 0.0, 0.0]): _vg.add([_i], _w, 'REPLACE')
_vg = ob_x.vertex_groups.new(name='Shoulder.R')
_vg = ob_x.vertex_groups.new(name='Arm.01.L')
for _i, _w in zip([54, 55, 72, 73, 78, 79, 80, 81, 136, 139, 140, 141, 144, 145, 150, 151, 154, 155, 157, 159, 255, 256, 257, 258, 259, 260, 261, 262, 263, 264, 265, 266, 267, 268, 269, 270, 271, 272, 273, 274, 275, 276, 277, 278, 279, 280, 281, 282, 283, 284, 285, 286, 287, 288, 289, 290, 291, 292, 293, 294, 295, 296, 297, 298, 299, 300, 301, 302, 303, 304, 305, 306, 307, 308, 309, 310, 311, 312, 313, 314, 315, 316, 317, 318, 319, 320, 321, 322, 323, 324, 325, 326, 327, 328, 329, 330, 359, 360, 363, 364, 365, 366, 367, 368, 369, 370, 371, 372, 373, 374, 375, 376, 377, 378, 379], [0.4737, 0.6707, 0.0893, 0.1097, 0.02468, 0.1184, 0.03803, 0.09111, 0.3344, 0.0003143, 0.01019, 0.0, 0.1189, 0.2636, 0.1592, 0.0466, 0.3064, 0.2399, 0.2227, 0.2648, 0.0, 0.0, 0.0, 0.0, 0.0, 0.0, 0.0, 0.0, 0.0, 0.5272, 0.4998, 0.3861, 3.768e-05, 0.02818, 0.4901, 0.4813, 0.7132, 0.8442, 0.4081, 0.9458, 0.02243, 0.04161, 0.8242, 0.7945, 0.0, 0.0, 0.0, 0.0, 0.0, 0.0, 0.0, 0.0, 0.0, 0.0, 0.0, 0.0, 0.0, 0.0, 0.0, 0.0, 0.0, 0.0, 0.0, 0.0, 0.0, 0.0, 0.0, 0.0, 0.0, 0.0, 0.0, 0.0, 0.0, 0.0, 0.0, 0.0, 0.0, 0.0, 0.0, 0.0, 0.7755, 0.6591, 0.5277, 0.9737, 0.3057, 0.655, 0.7867, 0.2839, 0.7709, 0.9998, 0.6991, 1.0, 0.8426, 0.2139, 1.0, 0.7862, 0.009888, 0.08222, 0.000312, 1.0, 0.9998, 1.0, 1.0, 0.9842, 0.9982, 1.0, 1.0, 0.0, 0.04556, 0.0, 0.0, 0.0, 0.01901, 0.0233, 0.0]): _vg.add([_i], _w, 'REPLACE')
_vg = ob_x.vertex_groups.new(name='Arm.01.R')
_vg = ob_x.vertex_groups.new(name='Arm.02.L')
for _i, _w in zip([34, 36, 42, 78, 79, 80, 81, 87, 98, 99, 100, 140, 141, 150, 151, 154, 255, 256, 257, 258, 259, 260, 261, 262, 263, 264, 265, 266, 267, 268, 269, 270, 271, 272, 273, 274, 275, 276, 277, 278, 279, 280, 281, 282, 283, 284, 285, 286, 287, 288, 289, 290, 291, 292, 293, 294, 295, 296, 297, 298, 299, 300, 301, 302, 303, 304, 305, 306, 307, 308, 309, 310, 311, 312, 313, 314, 364, 365, 366, 367, 368, 369, 370, 371, 372, 373, 374, 375, 376, 377, 378, 379], [0.0, 0.0, 0.0, 0.9753, 0.8816, 0.962, 0.9089, 0.0, 0.0, 0.0, 0.0, 0.9898, 1.0, 0.8408, 0.9534, 0.6936, 1.0, 1.0, 1.0, 1.0, 1.0, 1.0, 1.0, 1.0, 0.0, 0.4728, 0.5002, 0.6139, 1.0, 0.9718, 0.5099, 0.5187, 0.2868, 0.1558, 0.5919, 0.05423, 0.9776, 0.9584, 0.1758, 0.2055, 0.0, 0.0, 0.0, 0.0, 0.0, 0.0, 0.0, 0.0, 0.0, 0.0, 0.0, 0.0, 0.0, 0.0, 0.0, 0.0, 0.0, 0.0, 0.0, 0.0, 0.0, 0.0, 0.0, 0.0, 0.0, 0.0, 0.0, 0.0, 0.0, 0.0, 0.0, 0.0, 0.0, 0.0, 0.0, 0.0, 0.0, 0.0, 0.0, 0.0, 0.0, 0.0, 0.0, 0.0, 1.0, 0.9544, 1.0, 1.0, 1.0, 0.981, 0.9767, 1.0]): _vg.add([_i], _w, 'REPLACE')
_vg = ob_x.vertex_groups.new(name='Arm.02.R')
_vg = ob_x.vertex_groups.new(name='Arm.03.L')
for _i, _w in zip([255, 262, 263, 279, 280, 281, 282, 283, 284, 285, 286, 287, 288, 289, 290, 291, 292, 293, 294, 295, 296, 297, 298, 299, 300, 301, 302, 303, 304, 305, 306, 307, 308, 309, 310, 311, 312, 313, 314], [0.0, 0.0, 1.0, 1.0, 1.0, 1.0, 1.0, 1.0, 1.0, 1.0, 1.0, 1.0, 1.0, 1.0, 1.0, 1.0, 1.0, 1.0, 1.0, 1.0, 1.0, 1.0, 1.0, 1.0, 1.0, 1.0, 1.0, 1.0, 1.0, 1.0, 1.0, 1.0, 1.0, 1.0, 1.0, 1.0, 1.0, 1.0, 1.0]): _vg.add([_i], _w, 'REPLACE')
_vg = ob_x.vertex_groups.new(name='Arm.03.R')
_vg = ob_x.vertex_groups.new(name='Neck')
for _i, _w in zip([161, 162, 163, 164, 165, 166, 167, 168, 169, 170, 171, 172, 173, 174, 175, 239, 240], [0.1606, 0.5579, 1.0, 1.0, 0.5297, 1.0, 1.0, 0.9972, 0.9716, 1.0, 0.5753, 0.996, 0.1074, 0.2161, 0.8057, 0.0, 0.0]): _vg.add([_i], _w, 'REPLACE')
_vg = ob_x.vertex_groups.new(name='Head')
for _i, _w in zip([143, 166, 168, 169, 170, 171, 172, 173, 174, 175, 176, 177, 178, 179, 180, 181, 182, 183, 184, 185, 186, 187, 188, 189, 190, 191, 192, 193, 194, 195, 196, 197, 198, 199, 200, 201, 202, 203, 204, 205, 206, 207, 208, 209, 210, 211, 212, 213, 214, 215, 216, 217, 218, 219, 220, 221, 222, 223, 224, 225, 226, 227, 228, 229, 230, 231, 232, 233, 234, 235, 236, 237, 238, 239, 240, 241, 242, 243, 244, 245, 246, 247, 248, 249, 250, 251, 252, 253, 254], [1.0, 2.31e-05, 0.002848, 0.02835, 1.241e-06, 0.4247, 0.004039, 0.8926, 0.7839, 0.1943, 1.0, 1.0, 1.0, 1.0, 1.0, 1.0, 1.0, 1.0, 1.0, 1.0, 1.0, 1.0, 1.0, 1.0, 1.0, 1.0, 1.0, 1.0, 1.0, 1.0, 1.0, 1.0, 1.0, 1.0, 1.0, 1.0, 1.0, 1.0, 1.0, 1.0, 1.0, 1.0, 1.0, 1.0, 1.0, 1.0, 1.0, 1.0, 1.0, 1.0, 1.0, 1.0, 1.0, 1.0, 1.0, 1.0, 1.0, 1.0, 1.0, 1.0, 1.0, 1.0, 1.0, 1.0, 1.0, 1.0, 1.0, 1.0, 1.0, 1.0, 1.0, 1.0, 1.0, 1.0, 1.0, 1.0, 1.0, 1.0, 1.0, 1.0, 1.0, 1.0, 1.0, 1.0, 1.0, 1.0, 1.0, 1.0, 1.0]): _vg.add([_i], _w, 'REPLACE')
_m = ob_x.modifiers.new('ミラー', 'MIRROR')
_m.use_clip = True
_m = ob_x.modifiers.new('アーマチュア', 'ARMATURE')
_m.object = ob_x_1
ob_x_1.location = (0.0, 0.0, 0.0)
ob_x_1.show_in_front = True
ob_x_1.lineart.crease_threshold = 0.0
ob_x_2.location = (0.0, 0.0, 0.0)
ob_x_2.rotation_euler = (1.571, 0.0, 0.0)
ob_x_2.empty_display_type = 'IMAGE'
ob_x_2.empty_display_size = 3.13
ob_x_2.empty_image_offset = (-0.3433, -0.0358)
ob_x_2.empty_image_depth = 'FRONT'
ob_x_2.show_empty_image_only_axis_aligned = True
ob_x_2.use_empty_image_alpha = True
ob_x_2.empty_image_side = 'FRONT'
ob_x_2.color = (1.0, 1.0, 1.0, 0.2037)
ob_x_2.lineart.crease_threshold = 0.0
ob_001.location = (0.0, 0.0, 0.0)
ob_001.rotation_euler = (1.571, 0.0, 1.571)
ob_001.empty_display_type = 'IMAGE'
ob_001.empty_display_size = 3.13
ob_001.empty_image_offset = (-0.0773, -0.0358)
ob_001.empty_image_depth = 'FRONT'
ob_001.show_empty_image_only_axis_aligned = True
ob_001.use_empty_image_alpha = True
ob_001.color = (1.0, 1.0, 1.0, 0.2037)
ob_001.lineart.crease_threshold = 0.0
ob_002.location = (0.0, 0.0, 0.0)
ob_002.rotation_euler = (1.571, 0.0, 3.142)
ob_002.empty_display_type = 'IMAGE'
ob_002.empty_display_size = 3.13
ob_002.empty_image_offset = (-0.7712, -0.0358)
ob_002.empty_image_depth = 'FRONT'
ob_002.show_empty_image_only_axis_aligned = True
ob_002.use_empty_image_alpha = True
ob_002.empty_image_side = 'FRONT'
ob_002.color = (1.0, 1.0, 1.0, 0.2037)
ob_002.lineart.crease_threshold = 0.0

# ---- collection membership
col_collection.objects.link(ob_x)
col_collection.objects.link(ob_x_1)
col_collection.objects.link(ob_x_2)
col_collection.objects.link(ob_001)
col_collection.objects.link(ob_002)

# ---- scene / render settings (as saved in the file)
scene.frame_start = 1; scene.frame_end = 250; scene.frame_set(1)
scene.render.engine = 'BLENDER_EEVEE_NEXT'
scene.cycles.use_denoising = False
scene.cycles.samples = 128
scene.cycles.sampling_pattern = 'TABULATED_SOBOL'
scene.cycles.use_adaptive_sampling = False
scene.cycles.use_light_tree = False
scene.view_settings.view_transform = 'Filmic'
bpy.context.view_layer.update()

# ---- added for rendering (the .blend has no active camera and no usable light): camera, sun
cam_auto = bpy.data.cameras.new('AutoCamera')
cam_auto.lens = 50.0
cam_auto.sensor_width = 36.0
cam_auto.clip_end = 1000.0
ob_auto_camera = bpy.data.objects.new('AutoCamera', cam_auto)
scene.collection.objects.link(ob_auto_camera)
ob_auto_camera.location = (1.85946, -2.27573, 2.23742)
ob_auto_camera.rotation_euler = (1.09748, -7.21219e-08, 0.694738)
scene.camera = ob_auto_camera
light_auto_sun = bpy.data.lights.new('AutoSun', 'SUN')
light_auto_sun.energy = 3.0
light_auto_sun.angle = 0.0523599
ob_auto_sun = bpy.data.objects.new('AutoSun', light_auto_sun)
scene.collection.objects.link(ob_auto_sun)
ob_auto_sun.rotation_euler = (0.872665, 0.174533, 0.523599)
bpy.context.view_layer.update()
